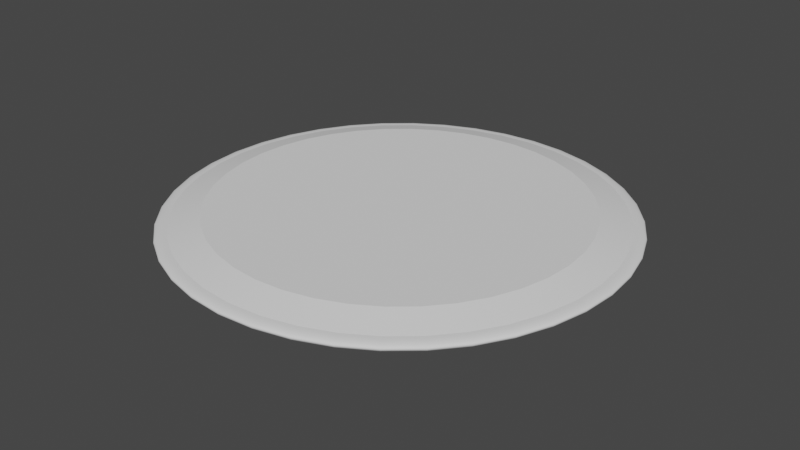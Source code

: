 # Source: startPlatform.blend  (saved by Blender 2.92.15; exported with 4.5.12 LTS)
import bpy
from mathutils import Matrix  # noqa: F401  (used for matrix-valued properties, if any)

bpy.ops.wm.read_factory_settings(use_empty=True)
scene = bpy.context.scene
scene.name = 'Scene'

# ---- collections
col_collection = bpy.data.collections.new('Collection'); scene.collection.children.link(col_collection)

# ---- node groups
ng_auto_smooth = bpy.data.node_groups.new('Auto Smooth', 'GeometryNodeTree')
_s = ng_auto_smooth.interface.new_socket(name='Geometry', in_out='OUTPUT', socket_type='NodeSocketGeometry')
_s = ng_auto_smooth.interface.new_socket(name='Geometry', in_out='INPUT', socket_type='NodeSocketGeometry')
_s = ng_auto_smooth.interface.new_socket(name='Angle', in_out='INPUT', socket_type='NodeSocketFloat')
_s.subtype = 'ANGLE'
_s.min_value = 0.0
_s.max_value = 3.142
ng_auto_smooth.is_modifier = True
_N = ng_auto_smooth.nodes; _L = ng_auto_smooth.links
n0 = _N.new('NodeGroupOutput'); n0.name = 'Group Output'; n0.location = (480, -100)
n1 = _N.new('NodeGroupInput'); n1.name = 'Group Input'; n1.location = (-420, -300)
n2 = _N.new('NodeGroupInput'); n2.name = 'Group Input.001'; n2.location = (-60, -100)
n3 = _N.new('GeometryNodeSetShadeSmooth'); n3.name = 'Set Shade Smooth'; n3.location = (120, -100)
n3.domain = 'EDGE'
n4 = _N.new('GeometryNodeSetShadeSmooth'); n4.name = 'Set Shade Smooth.001'; n4.location = (300, -100)
n5 = _N.new('GeometryNodeInputMeshEdgeAngle'); n5.name = 'Edge Angle'; n5.location = (-420, -220)
n6 = _N.new('GeometryNodeInputEdgeSmooth'); n6.name = 'Is Edge Smooth'; n6.location = (-60, -160)
n7 = _N.new('GeometryNodeInputShadeSmooth'); n7.name = 'Is Face Smooth'; n7.location = (-240, -340)
n8 = _N.new('FunctionNodeBooleanMath'); n8.name = 'Boolean Math'; n8.location = (-60, -220)
n9 = _N.new('FunctionNodeCompare'); n9.name = 'Compare'; n9.location = (-240, -180)
n9.operation = 'LESS_EQUAL'
_L.new(n5.outputs[0], n9.inputs[0])
_L.new(n4.outputs[0], n0.inputs[0])
_L.new(n1.outputs[1], n9.inputs[1])
_L.new(n9.outputs[0], n8.inputs[0])
_L.new(n7.outputs[0], n8.inputs[1])
_L.new(n2.outputs[0], n3.inputs[0])
_L.new(n6.outputs[0], n3.inputs[1])
_L.new(n3.outputs[0], n4.inputs[0])
_L.new(n8.outputs[0], n3.inputs[2])
n0.is_active_output = True

# ---- world
world_world = bpy.data.worlds.new('World'); scene.world = world_world
world_world.use_nodes = True; world_world.node_tree.nodes.clear()
_N = world_world.node_tree.nodes; _L = world_world.node_tree.links
n0 = _N.new('ShaderNodeOutputWorld'); n0.name = 'World Output'; n0.location = (300, 300)
n1 = _N.new('ShaderNodeBackground'); n1.name = 'Background'; n1.location = (10, 300)
n1.inputs[0].default_value = (0.05088, 0.05088, 0.05088, 1.0)
_L.new(n1.outputs[0], n0.inputs[0])
n0.is_active_output = True
world_world.color = (0.05088, 0.05088, 0.05088)
world_world.use_sun_shadow = False
world_world.sun_shadow_jitter_overblur = 0.0

# ---- meshes
me_cylinder = bpy.data.meshes.new('Cylinder')
me_cylinder.from_pydata([(-5.543e-08, 1.506, 0.65), (0.2355, 1.487, 0.65), (0.4652, 1.432, 0.65), (0.6835, 1.341, 0.65), (0.8849, 1.218, 0.65), (1.065, 1.065, 0.65), (1.218, 0.8849, 0.65), (1.341, 0.6835, 0.65), (1.432, 0.4652, 0.65), (1.487, 0.2355, 0.65), (1.506, -4.767e-07, 0.65), (1.487, -0.2355, 0.65), (1.432, -0.4652, 0.65), (1.341, -0.6835, 0.65), (1.218, -0.8849, 0.65), (1.065, -1.065, 0.65), (0.8849, -1.218, 0.65), (0.6835, -1.341, 0.65), (0.4652, -1.432, 0.65), (0.2355, -1.487, 0.65), (-1.264e-06, -1.506, 0.65), (-0.2355, -1.487, 0.65), (-0.4652, -1.432, 0.65), (-0.6835, -1.341, 0.65), (-0.8849, -1.218, 0.65), (-1.065, -1.065, 0.65), (-1.218, -0.8849, 0.65), (-1.341, -0.6835, 0.65), (-1.432, -0.4652, 0.65), (-1.487, -0.2355, 0.65), (-1.506, 1.94e-06, 0.65), (-1.487, 0.2355, 0.65), (-1.432, 0.4652, 0.65), (-1.341, 0.6835, 0.65), (-1.218, 0.8849, 0.65), (-1.065, 1.065, 0.65), (-0.8849, 1.218, 0.65), (-0.6835, 1.341, 0.65), (-0.4652, 1.432, 0.65), (-0.2355, 1.487, 0.65), (-4.875e-07, 0.7764, 0.3526), (-0.1215, 0.7669, 0.3526), (-0.2399, 0.7384, 0.3526), (-0.3525, 0.6918, 0.3526), (-0.4564, 0.6281, 0.3526), (-0.549, 0.549, 0.3526), (-0.6281, 0.4564, 0.3526), (-0.6918, 0.3525, 0.3526), (-0.7384, 0.2399, 0.3526), (-0.7669, 0.1215, 0.3526), (-0.7764, 1.096e-06, 0.3526), (-0.7669, -0.1215, 0.3526), (-0.7384, -0.2399, 0.3526), (-0.6918, -0.3525, 0.3526), (-0.6281, -0.4564, 0.3526), (-0.549, -0.549, 0.3526), (-0.4564, -0.6281, 0.3526), (-0.3525, -0.6918, 0.3526), (-0.2399, -0.7384, 0.3526), (-0.1215, -0.7669, 0.3526), (-4.937e-07, -0.7764, 0.3526), (0.1215, -0.7669, 0.3526), (0.2399, -0.7384, 0.3526), (0.3525, -0.6918, 0.3526), (0.4564, -0.6281, 0.3526), (0.549, -0.549, 0.3526), (0.6281, -0.4564, 0.3526), (0.6918, -0.3525, 0.3526), (0.7384, -0.2399, 0.3526), (0.7669, -0.1215, 0.3526), (0.7764, -2.321e-07, 0.3526), (0.7669, 0.1215, 0.3526), (0.7384, 0.2399, 0.3526), (0.6918, 0.3525, 0.3526), (0.6281, 0.4564, 0.3526), (0.549, 0.549, 0.3526), (0.4564, 0.6281, 0.3526), (0.3525, 0.6918, 0.3526), (0.2399, 0.7384, 0.3526), (0.1215, 0.7669, 0.3526), (-0.5589, 1.72, 1.215), (-0.8212, 1.612, 1.215), (-1.063, 1.463, 1.215), (-1.279, 1.279, 1.215), (-1.463, 1.063, 1.215), (-1.72, 0.5589, 1.215), (-1.809, 2.267e-06, 1.215), (-1.787, -0.283, 1.215), (-1.279, -1.279, 1.215), (-0.8212, -1.612, 1.215), (0.283, -1.787, 1.215), (1.063, -1.463, 1.215), (1.463, -1.063, 1.215), (1.612, -0.8212, 1.215), (1.72, -0.5589, 1.215), (1.809, -6.579e-07, 1.215), (1.612, 0.8212, 1.215), (1.463, 1.063, 1.215), (1.279, 1.279, 1.215), (1.063, 1.463, 1.215), (0.8212, 1.612, 1.215), (-7.081e-08, 1.809, 1.215), (-6.257e-08, 1.552, 1.429), (-0.2428, 1.533, 1.429), (-0.4797, 1.476, 1.429), (-0.7047, 1.383, 1.429), (-0.9124, 1.256, 1.429), (-1.098, 1.098, 1.429), (-1.256, 0.9124, 1.429), (-1.383, 0.7047, 1.429), (-1.476, 0.4797, 1.429), (-1.533, 0.2428, 1.429), (-1.552, 1.985e-06, 1.429), (-1.533, -0.2428, 1.429), (-1.476, -0.4797, 1.429), (-1.383, -0.7047, 1.429), (-1.256, -0.9124, 1.429), (-1.098, -1.098, 1.429), (-0.9124, -1.256, 1.429), (-0.7047, -1.383, 1.429), (-0.4797, -1.476, 1.429), (-0.2428, -1.533, 1.429), (-1.266e-06, -1.552, 1.429), (0.2428, -1.533, 1.429), (0.4797, -1.476, 1.429), (0.7047, -1.383, 1.429), (0.9124, -1.256, 1.429), (1.098, -1.098, 1.429), (1.256, -0.9124, 1.429), (1.383, -0.7047, 1.429), (1.476, -0.4797, 1.429), (1.533, -0.2428, 1.429), (1.552, -5.254e-07, 1.429), (1.533, 0.2428, 1.429), (1.476, 0.4797, 1.429), (1.383, 0.7047, 1.429), (1.256, 0.9124, 1.429), (1.098, 1.098, 1.429), (0.9124, 1.256, 1.429), (0.7047, 1.383, 1.429), (0.4797, 1.476, 1.429), (0.2428, 1.533, 1.429), (-6.147e-08, 1.84, 1.21), (-5.309e-08, 1.869, 1.196), (-4.645e-08, 1.891, 1.173), (-4.214e-08, 1.906, 1.145), (-0.2989, 1.887, 1.113), (-0.283, 1.787, 1.215), (-0.2981, 1.882, 1.145), (-0.2959, 1.868, 1.173), (-0.2923, 1.846, 1.196), (-0.2879, 1.818, 1.21), (-0.5905, 1.817, 1.113), (-0.589, 1.813, 1.145), (-0.5845, 1.799, 1.173), (-0.5775, 1.777, 1.196), (-0.5687, 1.75, 1.21), (-0.8675, 1.703, 1.113), (-0.8653, 1.698, 1.145), (-0.8587, 1.685, 1.173), (-0.8484, 1.665, 1.196), (-0.8355, 1.64, 1.21), (-1.12, 1.542, 1.145), (-1.112, 1.53, 1.173), (-1.098, 1.512, 1.196), (-1.082, 1.489, 1.21), (-1.351, 1.351, 1.113), (-1.348, 1.348, 1.145), (-1.337, 1.337, 1.173), (-1.321, 1.321, 1.196), (-1.301, 1.301, 1.21), (-1.546, 1.123, 1.113), (-1.542, 1.12, 1.145), (-1.53, 1.112, 1.173), (-1.512, 1.098, 1.196), (-1.489, 1.082, 1.21), (-1.612, 0.8212, 1.215), (-1.698, 0.8653, 1.145), (-1.685, 0.8587, 1.173), (-1.665, 0.8484, 1.196), (-1.64, 0.8355, 1.21), (-1.813, 0.589, 1.145), (-1.799, 0.5845, 1.173), (-1.777, 0.5775, 1.196), (-1.75, 0.5687, 1.21), (-1.787, 0.283, 1.215), (-1.882, 0.2982, 1.145), (-1.868, 0.2959, 1.173), (-1.846, 0.2924, 1.196), (-1.818, 0.2879, 1.21), (-1.906, 2.383e-06, 1.145), (-1.891, 2.366e-06, 1.173), (-1.869, 2.339e-06, 1.196), (-1.84, 2.305e-06, 1.21), (-1.882, -0.2982, 1.145), (-1.868, -0.2959, 1.173), (-1.846, -0.2923, 1.196), (-1.818, -0.2879, 1.21), (-1.72, -0.5589, 1.215), (-1.813, -0.589, 1.145), (-1.799, -0.5845, 1.173), (-1.777, -0.5775, 1.196), (-1.75, -0.5687, 1.21), (-1.703, -0.8675, 1.113), (-1.612, -0.8212, 1.215), (-1.698, -0.8653, 1.145), (-1.685, -0.8587, 1.173), (-1.665, -0.8484, 1.196), (-1.64, -0.8355, 1.21), (-1.546, -1.123, 1.113), (-1.463, -1.063, 1.215), (-1.542, -1.12, 1.145), (-1.53, -1.112, 1.173), (-1.512, -1.098, 1.196), (-1.489, -1.082, 1.21), (-1.351, -1.351, 1.113), (-1.348, -1.348, 1.145), (-1.337, -1.337, 1.173), (-1.321, -1.321, 1.196), (-1.301, -1.301, 1.21), (-1.123, -1.546, 1.113), (-1.063, -1.463, 1.215), (-1.12, -1.542, 1.145), (-1.112, -1.53, 1.173), (-1.098, -1.512, 1.196), (-1.082, -1.489, 1.21), (-0.8675, -1.703, 1.113), (-0.8653, -1.698, 1.145), (-0.8587, -1.685, 1.173), (-0.8484, -1.665, 1.196), (-0.8355, -1.64, 1.21), (-0.5589, -1.72, 1.215), (-0.589, -1.813, 1.145), (-0.5845, -1.799, 1.173), (-0.5775, -1.777, 1.196), (-0.5687, -1.75, 1.21), (-0.2989, -1.887, 1.113), (-0.283, -1.787, 1.215), (-0.2982, -1.882, 1.145), (-0.2959, -1.868, 1.173), (-0.2923, -1.846, 1.196), (-0.2879, -1.818, 1.21), (-1.473e-06, -1.809, 1.215), (-1.57e-06, -1.906, 1.145), (-1.555e-06, -1.891, 1.173), (-1.533e-06, -1.869, 1.196), (-1.504e-06, -1.84, 1.21), (0.2982, -1.882, 1.145), (0.2959, -1.868, 1.173), (0.2923, -1.846, 1.196), (0.2879, -1.818, 1.21), (0.5905, -1.817, 1.113), (0.5589, -1.72, 1.215), (0.589, -1.813, 1.145), (0.5845, -1.799, 1.173), (0.5775, -1.777, 1.196), (0.5687, -1.75, 1.21), (0.8212, -1.612, 1.215), (0.8653, -1.698, 1.145), (0.8587, -1.685, 1.173), (0.8484, -1.665, 1.196), (0.8355, -1.64, 1.21), (1.123, -1.546, 1.113), (1.12, -1.542, 1.145), (1.112, -1.53, 1.173), (1.098, -1.512, 1.196), (1.082, -1.489, 1.21), (1.279, -1.279, 1.215), (1.348, -1.348, 1.145), (1.337, -1.337, 1.173), (1.321, -1.321, 1.196), (1.301, -1.301, 1.21), (1.542, -1.12, 1.145), (1.53, -1.112, 1.173), (1.512, -1.098, 1.196), (1.489, -1.082, 1.21), (1.698, -0.8653, 1.145), (1.685, -0.8587, 1.173), (1.665, -0.8484, 1.196), (1.64, -0.8355, 1.21), (1.817, -0.5905, 1.113), (1.813, -0.589, 1.145), (1.799, -0.5845, 1.173), (1.777, -0.5775, 1.196), (1.75, -0.5687, 1.21), (1.887, -0.2989, 1.113), (1.787, -0.283, 1.215), (1.882, -0.2982, 1.145), (1.868, -0.2959, 1.173), (1.846, -0.2923, 1.196), (1.818, -0.2879, 1.21), (1.911, -6.785e-07, 1.113), (1.906, -6.774e-07, 1.145), (1.891, -6.745e-07, 1.173), (1.869, -6.7e-07, 1.196), (1.84, -6.643e-07, 1.21), (1.787, 0.283, 1.215), (1.882, 0.2982, 1.145), (1.868, 0.2959, 1.173), (1.846, 0.2923, 1.196), (1.818, 0.2879, 1.21), (1.72, 0.5589, 1.215), (1.813, 0.589, 1.145), (1.799, 0.5845, 1.173), (1.777, 0.5775, 1.196), (1.75, 0.5687, 1.21), (1.703, 0.8675, 1.113), (1.698, 0.8653, 1.145), (1.685, 0.8587, 1.173), (1.665, 0.8484, 1.196), (1.64, 0.8355, 1.21), (1.542, 1.12, 1.145), (1.53, 1.112, 1.173), (1.512, 1.098, 1.196), (1.489, 1.082, 1.21), (1.348, 1.348, 1.145), (1.337, 1.337, 1.173), (1.321, 1.321, 1.196), (1.301, 1.301, 1.21), (1.123, 1.546, 1.113), (1.12, 1.542, 1.145), (1.112, 1.53, 1.173), (1.098, 1.512, 1.196), (1.082, 1.489, 1.21), (0.8675, 1.703, 1.113), (0.8653, 1.698, 1.145), (0.8587, 1.685, 1.173), (0.8484, 1.665, 1.196), (0.8355, 1.64, 1.21), (0.5589, 1.72, 1.215), (0.589, 1.813, 1.145), (0.5845, 1.799, 1.173), (0.5775, 1.777, 1.196), (0.5687, 1.75, 1.21), (0.2989, 1.887, 1.113), (0.283, 1.787, 1.215), (0.2982, 1.882, 1.145), (0.2959, 1.868, 1.173), (0.2923, 1.846, 1.196), (0.2879, 1.818, 1.21), (-4.37e-08, 1.825, 0.9259), (-4.061e-08, 1.911, 1.113), (-4.275e-08, 1.852, 0.9543), (-4.185e-08, 1.876, 0.9911), (-4.121e-08, 1.895, 1.033), (-4.075e-08, 1.907, 1.075), (0.2855, 1.803, 0.9259), (0.2983, 1.883, 1.075), (0.2964, 1.871, 1.033), (0.2934, 1.852, 0.9911), (0.2897, 1.829, 0.9543), (0.5905, 1.817, 1.113), (0.564, 1.736, 0.9259), (0.5892, 1.813, 1.075), (0.5854, 1.802, 1.033), (0.5796, 1.784, 0.9911), (0.5722, 1.761, 0.9543), (0.8286, 1.626, 0.9259), (0.8656, 1.699, 1.075), (0.8601, 1.688, 1.033), (0.8515, 1.671, 0.9911), (0.8406, 1.65, 0.9543), (1.073, 1.477, 0.9259), (1.121, 1.543, 1.075), (1.114, 1.533, 1.033), (1.102, 1.517, 0.9911), (1.088, 1.498, 0.9543), (1.351, 1.351, 1.113), (1.291, 1.291, 0.9259), (1.348, 1.348, 1.075), (1.34, 1.34, 1.033), (1.326, 1.326, 0.9911), (1.309, 1.309, 0.9543), (1.546, 1.123, 1.113), (1.477, 1.073, 0.9259), (1.543, 1.121, 1.075), (1.533, 1.114, 1.033), (1.517, 1.102, 0.9911), (1.498, 1.088, 0.9543), (1.626, 0.8286, 0.9259), (1.699, 0.8656, 1.075), (1.688, 0.8601, 1.033), (1.671, 0.8515, 0.9911), (1.65, 0.8406, 0.9543), (1.817, 0.5905, 1.113), (1.736, 0.564, 0.9259), (1.813, 0.5892, 1.075), (1.802, 0.5854, 1.033), (1.784, 0.5796, 0.9911), (1.761, 0.5722, 0.9543), (1.887, 0.2989, 1.113), (1.803, 0.2855, 0.9259), (1.883, 0.2983, 1.075), (1.871, 0.2964, 1.033), (1.852, 0.2934, 0.9911), (1.829, 0.2897, 0.9543), (1.825, -6.358e-07, 0.9259), (1.907, -6.764e-07, 1.075), (1.895, -6.704e-07, 1.033), (1.876, -6.609e-07, 0.9911), (1.852, -6.49e-07, 0.9543), (1.803, -0.2855, 0.9259), (1.883, -0.2983, 1.075), (1.871, -0.2964, 1.033), (1.852, -0.2934, 0.9911), (1.829, -0.2897, 0.9543), (1.736, -0.564, 0.9259), (1.813, -0.5892, 1.075), (1.802, -0.5854, 1.033), (1.784, -0.5796, 0.9911), (1.761, -0.5722, 0.9543), (1.703, -0.8675, 1.113), (1.626, -0.8286, 0.9259), (1.699, -0.8656, 1.075), (1.688, -0.8601, 1.033), (1.671, -0.8515, 0.9911), (1.65, -0.8406, 0.9543), (1.546, -1.123, 1.113), (1.477, -1.073, 0.9259), (1.543, -1.121, 1.075), (1.533, -1.114, 1.033), (1.517, -1.102, 0.9911), (1.498, -1.088, 0.9543), (1.351, -1.351, 1.113), (1.291, -1.291, 0.9259), (1.348, -1.348, 1.075), (1.34, -1.34, 1.033), (1.326, -1.326, 0.9911), (1.309, -1.309, 0.9543), (1.073, -1.477, 0.9259), (1.121, -1.543, 1.075), (1.114, -1.533, 1.033), (1.102, -1.517, 0.9911), (1.088, -1.498, 0.9543), (0.8675, -1.703, 1.113), (0.8286, -1.626, 0.9259), (0.8656, -1.699, 1.075), (0.8601, -1.688, 1.033), (0.8515, -1.671, 0.9911), (0.8406, -1.65, 0.9543), (0.564, -1.736, 0.9259), (0.5892, -1.813, 1.075), (0.5854, -1.802, 1.033), (0.5796, -1.784, 0.9911), (0.5722, -1.761, 0.9543), (0.2989, -1.887, 1.113), (0.2855, -1.803, 0.9259), (0.2983, -1.883, 1.075), (0.2964, -1.871, 1.033), (0.2934, -1.852, 0.9911), (0.2897, -1.829, 0.9543), (-1.574e-06, -1.911, 1.113), (-1.509e-06, -1.825, 0.9259), (-1.571e-06, -1.907, 1.075), (-1.562e-06, -1.895, 1.033), (-1.547e-06, -1.876, 0.9911), (-1.529e-06, -1.852, 0.9543), (-0.2855, -1.803, 0.9259), (-0.2983, -1.883, 1.075), (-0.2964, -1.871, 1.033), (-0.2934, -1.852, 0.9911), (-0.2897, -1.829, 0.9543), (-0.5905, -1.817, 1.113), (-0.564, -1.736, 0.9259), (-0.5892, -1.813, 1.075), (-0.5854, -1.802, 1.033), (-0.5796, -1.784, 0.9911), (-0.5722, -1.761, 0.9543), (-0.8286, -1.626, 0.9259), (-0.8656, -1.699, 1.075), (-0.8601, -1.688, 1.033), (-0.8515, -1.671, 0.9911), (-0.8406, -1.65, 0.9543), (-1.073, -1.477, 0.9259), (-1.121, -1.543, 1.075), (-1.114, -1.533, 1.033), (-1.102, -1.517, 0.9911), (-1.088, -1.498, 0.9543), (-1.291, -1.291, 0.9259), (-1.348, -1.348, 1.075), (-1.34, -1.34, 1.033), (-1.326, -1.326, 0.9911), (-1.309, -1.309, 0.9543), (-1.477, -1.073, 0.9259), (-1.543, -1.121, 1.075), (-1.533, -1.114, 1.033), (-1.517, -1.102, 0.9911), (-1.498, -1.088, 0.9543), (-1.626, -0.8286, 0.9259), (-1.699, -0.8656, 1.075), (-1.688, -0.8601, 1.033), (-1.671, -0.8515, 0.9911), (-1.65, -0.8406, 0.9543), (-1.817, -0.5905, 1.113), (-1.736, -0.564, 0.9259), (-1.813, -0.5892, 1.075), (-1.802, -0.5854, 1.033), (-1.784, -0.5796, 0.9911), (-1.761, -0.5722, 0.9543), (-1.887, -0.2989, 1.113), (-1.803, -0.2855, 0.9259), (-1.883, -0.2983, 1.075), (-1.871, -0.2964, 1.033), (-1.852, -0.2934, 0.9911), (-1.829, -0.2897, 0.9543), (-1.911, 2.389e-06, 1.113), (-1.825, 2.294e-06, 0.9259), (-1.907, 2.385e-06, 1.075), (-1.895, 2.371e-06, 1.033), (-1.876, 2.35e-06, 0.9911), (-1.852, 2.323e-06, 0.9543), (-1.887, 0.2989, 1.113), (-1.803, 0.2855, 0.9259), (-1.883, 0.2983, 1.075), (-1.871, 0.2964, 1.033), (-1.852, 0.2934, 0.9911), (-1.829, 0.2897, 0.9543), (-1.817, 0.5905, 1.113), (-1.736, 0.564, 0.9259), (-1.813, 0.5892, 1.075), (-1.802, 0.5854, 1.033), (-1.784, 0.5796, 0.9911), (-1.761, 0.5722, 0.9543), (-1.703, 0.8675, 1.113), (-1.626, 0.8286, 0.9259), (-1.699, 0.8656, 1.075), (-1.688, 0.8601, 1.033), (-1.671, 0.8515, 0.9911), (-1.65, 0.8406, 0.9543), (-1.477, 1.073, 0.9259), (-1.543, 1.121, 1.075), (-1.533, 1.114, 1.033), (-1.517, 1.102, 0.9911), (-1.498, 1.088, 0.9543), (-1.291, 1.291, 0.9259), (-1.348, 1.348, 1.075), (-1.34, 1.34, 1.033), (-1.326, 1.326, 0.9911), (-1.309, 1.309, 0.9543), (-1.123, 1.546, 1.113), (-1.073, 1.477, 0.9259), (-1.121, 1.543, 1.075), (-1.114, 1.533, 1.033), (-1.102, 1.517, 0.9911), (-1.088, 1.498, 0.9543), (-0.8286, 1.626, 0.9259), (-0.8656, 1.699, 1.075), (-0.8601, 1.688, 1.033), (-0.8515, 1.671, 0.9911), (-0.8406, 1.65, 0.9543), (-0.564, 1.736, 0.9259), (-0.5892, 1.813, 1.075), (-0.5854, 1.802, 1.033), (-0.5796, 1.784, 0.9911), (-0.5722, 1.761, 0.9543), (-0.2855, 1.803, 0.9259), (-0.2983, 1.883, 1.075), (-0.2964, 1.871, 1.033), (-0.2934, 1.852, 0.9911), (-0.2897, 1.829, 0.9543), (-0.06211, 0.3922, 0.2298), (-2.706e-07, 0.397, 0.2298), (-0.1227, 0.3776, 0.2298), (-0.1803, 0.3538, 0.2298), (-0.2334, 0.3212, 0.2298), (-0.2808, 0.2808, 0.2298), (-0.3212, 0.2334, 0.2298), (-0.3538, 0.1803, 0.2298), (-0.3776, 0.1227, 0.2298), (-0.3922, 0.06211, 0.2298), (-0.397, 6.402e-07, 0.2298), (-0.3922, -0.06211, 0.2298), (-0.3776, -0.1227, 0.2298), (-0.3538, -0.1803, 0.2298), (-0.3212, -0.2334, 0.2298), (-0.2808, -0.2808, 0.2298), (-0.2334, -0.3212, 0.2298), (-0.1803, -0.3538, 0.2298), (-0.1227, -0.3776, 0.2298), (-0.06211, -0.3922, 0.2298), (-2.738e-07, -0.397, 0.2298), (0.06211, -0.3922, 0.2298), (0.1227, -0.3776, 0.2298), (0.1803, -0.3538, 0.2298), (0.2334, -0.3212, 0.2298), (0.2808, -0.2808, 0.2298), (0.3212, -0.2334, 0.2298), (0.3538, -0.1803, 0.2298), (0.3776, -0.1227, 0.2298), (0.3922, -0.06211, 0.2298), (0.397, -3.919e-08, 0.2298), (0.3922, 0.06211, 0.2298), (0.3776, 0.1227, 0.2298), (0.3538, 0.1803, 0.2298), (0.3212, 0.2334, 0.2298), (0.2808, 0.2808, 0.2298), (0.2334, 0.3212, 0.2298), (0.1803, 0.3538, 0.2298), (0.1227, 0.3776, 0.2298), (0.06211, 0.3922, 0.2298)], [], [(39, 555, 340, 0), (32, 33, 47, 48), (6, 7, 73, 74), (33, 34, 46, 47), (7, 8, 72, 73), (34, 35, 45, 46), (8, 9, 71, 72), (35, 36, 44, 45), (9, 10, 70, 71), (36, 37, 43, 44), (10, 11, 69, 70), (37, 38, 42, 43), (11, 12, 68, 69), (38, 39, 41, 42), (12, 13, 67, 68), (39, 0, 40, 41), (13, 14, 66, 67), (14, 15, 65, 66), (15, 16, 64, 65), (16, 17, 63, 64), (17, 18, 62, 63), (18, 19, 61, 62), (5, 6, 74, 75), (31, 32, 48, 49), (4, 5, 75, 76), (30, 31, 49, 50), (3, 4, 76, 77), (29, 30, 50, 51), (2, 3, 77, 78), (28, 29, 51, 52), (1, 2, 78, 79), (27, 28, 52, 53), (0, 1, 79, 40), (26, 27, 53, 54), (25, 26, 54, 55), (24, 25, 55, 56), (23, 24, 56, 57), (22, 23, 57, 58), (21, 22, 58, 59), (20, 21, 59, 60), (88, 221, 118, 117), (19, 20, 60, 61), (45, 44, 564, 565), (38, 550, 555, 39), (37, 545, 550, 38), (36, 540, 545, 37), (35, 534, 540, 36), (34, 529, 534, 35), (33, 524, 529, 34), (32, 518, 524, 33), (31, 512, 518, 32), (30, 506, 512, 31), (29, 500, 506, 30), (28, 494, 500, 29), (27, 488, 494, 28), (26, 483, 488, 27), (25, 478, 483, 26), (24, 473, 478, 25), (23, 468, 473, 24), (22, 463, 468, 23), (21, 457, 463, 22), (20, 452, 457, 21), (19, 446, 452, 20), (18, 440, 446, 19), (17, 435, 440, 18), (16, 429, 435, 17), (15, 424, 429, 16), (14, 418, 424, 15), (13, 412, 418, 14), (12, 406, 412, 13), (11, 401, 406, 12), (10, 396, 401, 11), (9, 391, 396, 10), (8, 385, 391, 9), (7, 379, 385, 8), (6, 374, 379, 7), (5, 368, 374, 6), (4, 362, 368, 5), (3, 357, 362, 4), (2, 352, 357, 3), (1, 346, 352, 2), (141, 102, 103, 104, 105, 106, 107, 108, 109, 110, 111, 112, 113, 114, 115, 116, 117, 118, 119, 120, 121, 122, 123, 124, 125, 126, 127, 128, 129, 130, 131, 132, 133, 134, 135, 136, 137, 138, 139, 140), (80, 81, 105, 104), (286, 95, 132, 131), (221, 89, 119, 118), (81, 82, 106, 105), (95, 296, 133, 132), (89, 231, 120, 119), (82, 83, 107, 106), (296, 301, 134, 133), (231, 237, 121, 120), (83, 84, 108, 107), (301, 96, 135, 134), (237, 242, 122, 121), (84, 176, 109, 108), (96, 97, 136, 135), (242, 90, 123, 122), (176, 85, 110, 109), (97, 98, 137, 136), (90, 252, 124, 123), (85, 185, 111, 110), (98, 99, 138, 137), (252, 257, 125, 124), (185, 86, 112, 111), (99, 100, 139, 138), (257, 91, 126, 125), (86, 87, 113, 112), (100, 329, 140, 139), (91, 267, 127, 126), (87, 198, 114, 113), (329, 335, 141, 140), (267, 92, 128, 127), (198, 204, 115, 114), (335, 101, 102, 141), (92, 93, 129, 128), (204, 210, 116, 115), (101, 147, 103, 102), (93, 94, 130, 129), (210, 88, 117, 116), (147, 80, 104, 103), (94, 286, 131, 130), (341, 146, 148, 145), (145, 148, 149, 144), (144, 149, 150, 143), (143, 150, 151, 142), (142, 151, 147, 101), (146, 152, 153, 148), (148, 153, 154, 149), (149, 154, 155, 150), (150, 155, 156, 151), (151, 156, 80, 147), (152, 157, 158, 153), (153, 158, 159, 154), (154, 159, 160, 155), (155, 160, 161, 156), (156, 161, 81, 80), (157, 539, 162, 158), (158, 162, 163, 159), (159, 163, 164, 160), (160, 164, 165, 161), (161, 165, 82, 81), (539, 166, 167, 162), (162, 167, 168, 163), (163, 168, 169, 164), (164, 169, 170, 165), (165, 170, 83, 82), (166, 171, 172, 167), (167, 172, 173, 168), (168, 173, 174, 169), (169, 174, 175, 170), (170, 175, 84, 83), (171, 523, 177, 172), (172, 177, 178, 173), (173, 178, 179, 174), (174, 179, 180, 175), (175, 180, 176, 84), (523, 517, 181, 177), (177, 181, 182, 178), (178, 182, 183, 179), (179, 183, 184, 180), (180, 184, 85, 176), (517, 511, 186, 181), (181, 186, 187, 182), (182, 187, 188, 183), (183, 188, 189, 184), (184, 189, 185, 85), (511, 505, 190, 186), (186, 190, 191, 187), (187, 191, 192, 188), (188, 192, 193, 189), (189, 193, 86, 185), (505, 499, 194, 190), (190, 194, 195, 191), (191, 195, 196, 192), (192, 196, 197, 193), (193, 197, 87, 86), (499, 493, 199, 194), (194, 199, 200, 195), (195, 200, 201, 196), (196, 201, 202, 197), (197, 202, 198, 87), (493, 203, 205, 199), (199, 205, 206, 200), (200, 206, 207, 201), (201, 207, 208, 202), (202, 208, 204, 198), (203, 209, 211, 205), (205, 211, 212, 206), (206, 212, 213, 207), (207, 213, 214, 208), (208, 214, 210, 204), (209, 215, 216, 211), (211, 216, 217, 212), (212, 217, 218, 213), (213, 218, 219, 214), (214, 219, 88, 210), (215, 220, 222, 216), (216, 222, 223, 217), (217, 223, 224, 218), (218, 224, 225, 219), (219, 225, 221, 88), (220, 226, 227, 222), (222, 227, 228, 223), (223, 228, 229, 224), (224, 229, 230, 225), (225, 230, 89, 221), (226, 462, 232, 227), (227, 232, 233, 228), (228, 233, 234, 229), (229, 234, 235, 230), (230, 235, 231, 89), (462, 236, 238, 232), (232, 238, 239, 233), (233, 239, 240, 234), (234, 240, 241, 235), (235, 241, 237, 231), (236, 451, 243, 238), (238, 243, 244, 239), (239, 244, 245, 240), (240, 245, 246, 241), (241, 246, 242, 237), (451, 445, 247, 243), (243, 247, 248, 244), (244, 248, 249, 245), (245, 249, 250, 246), (246, 250, 90, 242), (445, 251, 253, 247), (247, 253, 254, 248), (248, 254, 255, 249), (249, 255, 256, 250), (250, 256, 252, 90), (251, 434, 258, 253), (253, 258, 259, 254), (254, 259, 260, 255), (255, 260, 261, 256), (256, 261, 257, 252), (434, 262, 263, 258), (258, 263, 264, 259), (259, 264, 265, 260), (260, 265, 266, 261), (261, 266, 91, 257), (262, 423, 268, 263), (263, 268, 269, 264), (264, 269, 270, 265), (265, 270, 271, 266), (266, 271, 267, 91), (423, 417, 272, 268), (268, 272, 273, 269), (269, 273, 274, 270), (270, 274, 275, 271), (271, 275, 92, 267), (417, 411, 276, 272), (272, 276, 277, 273), (273, 277, 278, 274), (274, 278, 279, 275), (275, 279, 93, 92), (411, 280, 281, 276), (276, 281, 282, 277), (277, 282, 283, 278), (278, 283, 284, 279), (279, 284, 94, 93), (280, 285, 287, 281), (281, 287, 288, 282), (282, 288, 289, 283), (283, 289, 290, 284), (284, 290, 286, 94), (285, 291, 292, 287), (287, 292, 293, 288), (288, 293, 294, 289), (289, 294, 295, 290), (290, 295, 95, 286), (291, 390, 297, 292), (292, 297, 298, 293), (293, 298, 299, 294), (294, 299, 300, 295), (295, 300, 296, 95), (390, 384, 302, 297), (297, 302, 303, 298), (298, 303, 304, 299), (299, 304, 305, 300), (300, 305, 301, 296), (384, 306, 307, 302), (302, 307, 308, 303), (303, 308, 309, 304), (304, 309, 310, 305), (305, 310, 96, 301), (306, 373, 311, 307), (307, 311, 312, 308), (308, 312, 313, 309), (309, 313, 314, 310), (310, 314, 97, 96), (373, 367, 315, 311), (311, 315, 316, 312), (312, 316, 317, 313), (313, 317, 318, 314), (314, 318, 98, 97), (367, 319, 320, 315), (315, 320, 321, 316), (316, 321, 322, 317), (317, 322, 323, 318), (318, 323, 99, 98), (319, 324, 325, 320), (320, 325, 326, 321), (321, 326, 327, 322), (322, 327, 328, 323), (323, 328, 100, 99), (324, 351, 330, 325), (325, 330, 331, 326), (326, 331, 332, 327), (327, 332, 333, 328), (328, 333, 329, 100), (351, 334, 336, 330), (330, 336, 337, 331), (331, 337, 338, 332), (332, 338, 339, 333), (333, 339, 335, 329), (334, 341, 145, 336), (336, 145, 144, 337), (337, 144, 143, 338), (338, 143, 142, 339), (339, 142, 101, 335), (0, 340, 346, 1), (346, 340, 342, 350), (350, 342, 343, 349), (349, 343, 344, 348), (348, 344, 345, 347), (347, 345, 341, 334), (352, 346, 350, 356), (356, 350, 349, 355), (355, 349, 348, 354), (354, 348, 347, 353), (353, 347, 334, 351), (357, 352, 356, 361), (361, 356, 355, 360), (360, 355, 354, 359), (359, 354, 353, 358), (358, 353, 351, 324), (362, 357, 361, 366), (366, 361, 360, 365), (365, 360, 359, 364), (364, 359, 358, 363), (363, 358, 324, 319), (368, 362, 366, 372), (372, 366, 365, 371), (371, 365, 364, 370), (370, 364, 363, 369), (369, 363, 319, 367), (374, 368, 372, 378), (378, 372, 371, 377), (377, 371, 370, 376), (376, 370, 369, 375), (375, 369, 367, 373), (379, 374, 378, 383), (383, 378, 377, 382), (382, 377, 376, 381), (381, 376, 375, 380), (380, 375, 373, 306), (385, 379, 383, 389), (389, 383, 382, 388), (388, 382, 381, 387), (387, 381, 380, 386), (386, 380, 306, 384), (391, 385, 389, 395), (395, 389, 388, 394), (394, 388, 387, 393), (393, 387, 386, 392), (392, 386, 384, 390), (396, 391, 395, 400), (400, 395, 394, 399), (399, 394, 393, 398), (398, 393, 392, 397), (397, 392, 390, 291), (401, 396, 400, 405), (405, 400, 399, 404), (404, 399, 398, 403), (403, 398, 397, 402), (402, 397, 291, 285), (406, 401, 405, 410), (410, 405, 404, 409), (409, 404, 403, 408), (408, 403, 402, 407), (407, 402, 285, 280), (412, 406, 410, 416), (416, 410, 409, 415), (415, 409, 408, 414), (414, 408, 407, 413), (413, 407, 280, 411), (418, 412, 416, 422), (422, 416, 415, 421), (421, 415, 414, 420), (420, 414, 413, 419), (419, 413, 411, 417), (424, 418, 422, 428), (428, 422, 421, 427), (427, 421, 420, 426), (426, 420, 419, 425), (425, 419, 417, 423), (429, 424, 428, 433), (433, 428, 427, 432), (432, 427, 426, 431), (431, 426, 425, 430), (430, 425, 423, 262), (435, 429, 433, 439), (439, 433, 432, 438), (438, 432, 431, 437), (437, 431, 430, 436), (436, 430, 262, 434), (440, 435, 439, 444), (444, 439, 438, 443), (443, 438, 437, 442), (442, 437, 436, 441), (441, 436, 434, 251), (446, 440, 444, 450), (450, 444, 443, 449), (449, 443, 442, 448), (448, 442, 441, 447), (447, 441, 251, 445), (452, 446, 450, 456), (456, 450, 449, 455), (455, 449, 448, 454), (454, 448, 447, 453), (453, 447, 445, 451), (457, 452, 456, 461), (461, 456, 455, 460), (460, 455, 454, 459), (459, 454, 453, 458), (458, 453, 451, 236), (463, 457, 461, 467), (467, 461, 460, 466), (466, 460, 459, 465), (465, 459, 458, 464), (464, 458, 236, 462), (468, 463, 467, 472), (472, 467, 466, 471), (471, 466, 465, 470), (470, 465, 464, 469), (469, 464, 462, 226), (473, 468, 472, 477), (477, 472, 471, 476), (476, 471, 470, 475), (475, 470, 469, 474), (474, 469, 226, 220), (478, 473, 477, 482), (482, 477, 476, 481), (481, 476, 475, 480), (480, 475, 474, 479), (479, 474, 220, 215), (483, 478, 482, 487), (487, 482, 481, 486), (486, 481, 480, 485), (485, 480, 479, 484), (484, 479, 215, 209), (488, 483, 487, 492), (492, 487, 486, 491), (491, 486, 485, 490), (490, 485, 484, 489), (489, 484, 209, 203), (494, 488, 492, 498), (498, 492, 491, 497), (497, 491, 490, 496), (496, 490, 489, 495), (495, 489, 203, 493), (500, 494, 498, 504), (504, 498, 497, 503), (503, 497, 496, 502), (502, 496, 495, 501), (501, 495, 493, 499), (506, 500, 504, 510), (510, 504, 503, 509), (509, 503, 502, 508), (508, 502, 501, 507), (507, 501, 499, 505), (512, 506, 510, 516), (516, 510, 509, 515), (515, 509, 508, 514), (514, 508, 507, 513), (513, 507, 505, 511), (518, 512, 516, 522), (522, 516, 515, 521), (521, 515, 514, 520), (520, 514, 513, 519), (519, 513, 511, 517), (524, 518, 522, 528), (528, 522, 521, 527), (527, 521, 520, 526), (526, 520, 519, 525), (525, 519, 517, 523), (529, 524, 528, 533), (533, 528, 527, 532), (532, 527, 526, 531), (531, 526, 525, 530), (530, 525, 523, 171), (534, 529, 533, 538), (538, 533, 532, 537), (537, 532, 531, 536), (536, 531, 530, 535), (535, 530, 171, 166), (540, 534, 538, 544), (544, 538, 537, 543), (543, 537, 536, 542), (542, 536, 535, 541), (541, 535, 166, 539), (545, 540, 544, 549), (549, 544, 543, 548), (548, 543, 542, 547), (547, 542, 541, 546), (546, 541, 539, 157), (550, 545, 549, 554), (554, 549, 548, 553), (553, 548, 547, 552), (552, 547, 546, 551), (551, 546, 157, 152), (555, 550, 554, 559), (559, 554, 553, 558), (558, 553, 552, 557), (557, 552, 551, 556), (556, 551, 152, 146), (340, 555, 559, 342), (342, 559, 558, 343), (343, 558, 557, 344), (344, 557, 556, 345), (345, 556, 146, 341), (560, 561, 599, 598, 597, 596, 595, 594, 593, 592, 591, 590, 589, 588, 587, 586, 585, 584, 583, 582, 581, 580, 579, 578, 577, 576, 575, 574, 573, 572, 571, 570, 569, 568, 567, 566, 565, 564, 563, 562), (72, 71, 591, 592), (59, 58, 578, 579), (46, 45, 565, 566), (73, 72, 592, 593), (60, 59, 579, 580), (47, 46, 566, 567), (74, 73, 593, 594), (61, 60, 580, 581), (48, 47, 567, 568), (75, 74, 594, 595), (62, 61, 581, 582), (49, 48, 568, 569), (76, 75, 595, 596), (63, 62, 582, 583), (50, 49, 569, 570), (77, 76, 596, 597), (64, 63, 583, 584), (51, 50, 570, 571), (78, 77, 597, 598), (65, 64, 584, 585), (52, 51, 571, 572), (79, 78, 598, 599), (66, 65, 585, 586), (53, 52, 572, 573), (40, 79, 599, 561), (67, 66, 586, 587), (54, 53, 573, 574), (41, 40, 561, 560), (68, 67, 587, 588), (55, 54, 574, 575), (42, 41, 560, 562), (69, 68, 588, 589), (56, 55, 575, 576), (43, 42, 562, 563), (70, 69, 589, 590), (57, 56, 576, 577), (44, 43, 563, 564), (71, 70, 590, 591), (58, 57, 577, 578)])
me_cylinder.polygons.foreach_set('use_smooth', [True] * 562)
_uv = me_cylinder.uv_layers.new(name='UVMap')
_uv.uv.foreach_set('vector', [0.025, 0.75, 0.025, 0.9471, 3.912e-07, 0.9471, 3.912e-07, 0.75, 0.2, 0.75, 0.175, 0.75, 0.175, 0.75, 0.2, 0.75, 0.85, 0.75, 0.825, 0.75, 0.825, 0.75, 0.85, 0.75, 0.175, 0.75, 0.15, 0.75, 0.15, 0.75, 0.175, 0.75, 0.825, 0.75, 0.8, 0.75, 0.8, 0.75, 0.825, 0.75, 0.15, 0.75, 0.125, 0.75, 0.125, 0.75, 0.15, 0.75, 0.8, 0.75, 0.775, 0.75, 0.775, 0.75, 0.8, 0.75, 0.125, 0.75, 0.1, 0.75, 0.1, 0.75, 0.125, 0.75, 0.775, 0.75, 0.75, 0.75, 0.75, 0.75, 0.775, 0.75, 0.1, 0.75, 0.075, 0.75, 0.075, 0.75, 0.1, 0.75, 0.75, 0.75, 0.725, 0.75, 0.725, 0.75, 0.75, 0.75, 0.075, 0.75, 0.05, 0.75, 0.05, 0.75, 0.075, 0.75, 0.725, 0.75, 0.7, 0.75, 0.7, 0.75, 0.725, 0.75, 0.05, 0.75, 0.025, 0.75, 0.025, 0.75, 0.05, 0.75, 0.7, 0.75, 0.675, 0.75, 0.675, 0.75, 0.7, 0.75, 0.025, 0.75, 3.912e-07, 0.75, 3.912e-07, 0.75, 0.025, 0.75, 0.675, 0.75, 0.65, 0.75, 0.65, 0.75, 0.675, 0.75, 0.65, 0.75, 0.625, 0.75, 0.625, 0.75, 0.65, 0.75, 0.625, 0.75, 0.6, 0.75, 0.6, 0.75, 0.625, 0.75, 0.6, 0.75, 0.575, 0.75, 0.575, 0.75, 0.6, 0.75, 0.575, 0.75, 0.55, 0.75, 0.55, 0.75, 0.575, 0.75, 0.55, 0.75, 0.525, 0.75, 0.525, 0.75, 0.55, 0.75, 0.875, 0.75, 0.85, 0.75, 0.85, 0.75, 0.875, 0.75, 0.225, 0.75, 0.2, 0.75, 0.2, 0.75, 0.225, 0.75, 0.9, 0.75, 0.875, 0.75, 0.875, 0.75, 0.9, 0.75, 0.25, 0.75, 0.225, 0.75, 0.225, 0.75, 0.25, 0.75, 0.925, 0.75, 0.9, 0.75, 0.9, 0.75, 0.925, 0.75, 0.275, 0.75, 0.25, 0.75, 0.25, 0.75, 0.275, 0.75, 0.95, 0.75, 0.925, 0.75, 0.925, 0.75, 0.95, 0.75, 0.3, 0.75, 0.275, 0.75, 0.275, 0.75, 0.3, 0.75, 0.975, 0.75, 0.95, 0.75, 0.95, 0.75, 0.975, 0.75, 0.325, 0.75, 0.3, 0.75, 0.3, 0.75, 0.325, 0.75, 1.0, 0.75, 0.975, 0.75, 0.975, 0.75, 1.0, 0.75, 0.35, 0.75, 0.325, 0.75, 0.325, 0.75, 0.35, 0.75, 0.375, 0.75, 0.35, 0.75, 0.35, 0.75, 0.375, 0.75, 0.4, 0.75, 0.375, 0.75, 0.375, 0.75, 0.4, 0.75, 0.425, 0.75, 0.4, 0.75, 0.4, 0.75, 0.425, 0.75, 0.45, 0.75, 0.425, 0.75, 0.425, 0.75, 0.45, 0.75, 0.475, 0.75, 0.45, 0.75, 0.45, 0.75, 0.475, 0.75, 0.5, 0.75, 0.475, 0.75, 0.475, 0.75, 0.5, 0.75, 0.08937, 0.08937, 0.1165, 0.06621, 0.1165, 0.06621, 0.08937, 0.08937, 0.525, 0.75, 0.5, 0.75, 0.5, 0.75, 0.525, 0.75, 0.125, 0.75, 0.1, 0.75, 0.1, 0.75, 0.125, 0.75, 0.05, 0.75, 0.05, 0.9471, 0.025, 0.9471, 0.025, 0.75, 0.075, 0.75, 0.075, 0.9471, 0.05, 0.9471, 0.05, 0.75, 0.1, 0.75, 0.1, 0.9471, 0.075, 0.9471, 0.075, 0.75, 0.125, 0.75, 0.125, 0.9471, 0.1, 0.9471, 0.1, 0.75, 0.15, 0.75, 0.15, 0.9471, 0.125, 0.9471, 0.125, 0.75, 0.175, 0.75, 0.175, 0.9471, 0.15, 0.9471, 0.15, 0.75, 0.2, 0.75, 0.2, 0.9471, 0.175, 0.9471, 0.175, 0.75, 0.225, 0.75, 0.225, 0.9471, 0.2, 0.9471, 0.2, 0.75, 0.25, 0.75, 0.25, 0.9471, 0.225, 0.9471, 0.225, 0.75, 0.275, 0.75, 0.275, 0.9471, 0.25, 0.9471, 0.25, 0.75, 0.3, 0.75, 0.3, 0.9471, 0.275, 0.9471, 0.275, 0.75, 0.325, 0.75, 0.325, 0.9471, 0.3, 0.9471, 0.3, 0.75, 0.35, 0.75, 0.35, 0.9471, 0.325, 0.9471, 0.325, 0.75, 0.375, 0.75, 0.375, 0.9471, 0.35, 0.9471, 0.35, 0.75, 0.4, 0.75, 0.4, 0.9471, 0.375, 0.9471, 0.375, 0.75, 0.425, 0.75, 0.425, 0.9471, 0.4, 0.9471, 0.4, 0.75, 0.45, 0.75, 0.45, 0.9471, 0.425, 0.9471, 0.425, 0.75, 0.475, 0.75, 0.475, 0.9471, 0.45, 0.9471, 0.45, 0.75, 0.5, 0.75, 0.5, 0.9471, 0.475, 0.9471, 0.475, 0.75, 0.525, 0.75, 0.525, 0.9471, 0.5, 0.9471, 0.5, 0.75, 0.55, 0.75, 0.55, 0.9471, 0.525, 0.9471, 0.525, 0.75, 0.575, 0.75, 0.575, 0.9471, 0.55, 0.9471, 0.55, 0.75, 0.6, 0.75, 0.6, 0.9471, 0.575, 0.9471, 0.575, 0.75, 0.625, 0.75, 0.625, 0.9471, 0.6, 0.9471, 0.6, 0.75, 0.65, 0.75, 0.65, 0.9471, 0.625, 0.9471, 0.625, 0.75, 0.675, 0.75, 0.675, 0.9471, 0.65, 0.9471, 0.65, 0.75, 0.7, 0.75, 0.7, 0.9471, 0.675, 0.9471, 0.675, 0.75, 0.725, 0.75, 0.725, 0.9471, 0.7, 0.9471, 0.7, 0.75, 0.75, 0.75, 0.75, 0.9471, 0.725, 0.9471, 0.725, 0.75, 0.775, 0.75, 0.775, 0.9471, 0.75, 0.9471, 0.75, 0.75, 0.8, 0.75, 0.8, 0.9471, 0.775, 0.9471, 0.775, 0.75, 0.825, 0.75, 0.825, 0.9471, 0.8, 0.9471, 0.8, 0.75, 0.85, 0.75, 0.85, 0.9471, 0.825, 0.9471, 0.825, 0.75, 0.875, 0.75, 0.875, 0.9471, 0.85, 0.9471, 0.85, 0.75, 0.9, 0.75, 0.9, 0.9471, 0.875, 0.9471, 0.875, 0.75, 0.925, 0.75, 0.925, 0.9471, 0.9, 0.9471, 0.9, 0.75, 0.95, 0.75, 0.95, 0.9471, 0.925, 0.9471, 0.925, 0.75, 0.975, 0.75, 0.975, 0.9471, 0.95, 0.9471, 0.95, 0.75, 0.2855, 0.4744, 0.25, 0.4772, 0.2145, 0.4744, 0.1798, 0.4661, 0.1469, 0.4524, 0.1165, 0.4338, 0.08937, 0.4106, 0.06621, 0.3835, 0.04759, 0.3531, 0.03395, 0.3202, 0.02563, 0.2855, 0.02283, 0.25, 0.02562, 0.2145, 0.03395, 0.1798, 0.04759, 0.1469, 0.06621, 0.1165, 0.08937, 0.08937, 0.1165, 0.06621, 0.1469, 0.04759, 0.1798, 0.03395, 0.2145, 0.02563, 0.25, 0.02283, 0.2855, 0.02562, 0.3202, 0.03395, 0.3531, 0.04759, 0.3835, 0.06621, 0.4106, 0.08937, 0.4338, 0.1165, 0.4524, 0.1469, 0.4661, 0.1798, 0.4744, 0.2145, 0.4772, 0.25, 0.4744, 0.2855, 0.4661, 0.3202, 0.4524, 0.3531, 0.4338, 0.3835, 0.4106, 0.4106, 0.3835, 0.4338, 0.3531, 0.4524, 0.3202, 0.4661, 0.1798, 0.4661, 0.1469, 0.4524, 0.1469, 0.4524, 0.1798, 0.4661, 0.4744, 0.2145, 0.4772, 0.25, 0.4772, 0.25, 0.4744, 0.2145, 0.1165, 0.06621, 0.1469, 0.04759, 0.1469, 0.04759, 0.1165, 0.06621, 0.1469, 0.4524, 0.1165, 0.4338, 0.1165, 0.4338, 0.1469, 0.4524, 0.4772, 0.25, 0.4744, 0.2855, 0.4744, 0.2855, 0.4772, 0.25, 0.1469, 0.04759, 0.1798, 0.03395, 0.1798, 0.03395, 0.1469, 0.04759, 0.1165, 0.4338, 0.08937, 0.4106, 0.08937, 0.4106, 0.1165, 0.4338, 0.4744, 0.2855, 0.4661, 0.3202, 0.4661, 0.3202, 0.4744, 0.2855, 0.1798, 0.03395, 0.2145, 0.02563, 0.2145, 0.02563, 0.1798, 0.03395, 0.08937, 0.4106, 0.06621, 0.3835, 0.06621, 0.3835, 0.08937, 0.4106, 0.4661, 0.3202, 0.4524, 0.3531, 0.4524, 0.3531, 0.4661, 0.3202, 0.2145, 0.02563, 0.25, 0.02283, 0.25, 0.02283, 0.2145, 0.02563, 0.06621, 0.3835, 0.04759, 0.3531, 0.04759, 0.3531, 0.06621, 0.3835, 0.4524, 0.3531, 0.4338, 0.3835, 0.4338, 0.3835, 0.4524, 0.3531, 0.25, 0.02283, 0.2855, 0.02562, 0.2855, 0.02562, 0.25, 0.02283, 0.04759, 0.3531, 0.03395, 0.3202, 0.03395, 0.3202, 0.04759, 0.3531, 0.4338, 0.3835, 0.4106, 0.4106, 0.4106, 0.4106, 0.4338, 0.3835, 0.2855, 0.02562, 0.3202, 0.03395, 0.3202, 0.03395, 0.2855, 0.02562, 0.03395, 0.3202, 0.02563, 0.2855, 0.02563, 0.2855, 0.03395, 0.3202, 0.4106, 0.4106, 0.3835, 0.4338, 0.3835, 0.4338, 0.4106, 0.4106, 0.3202, 0.03395, 0.3531, 0.04759, 0.3531, 0.04759, 0.3202, 0.03395, 0.02563, 0.2855, 0.02283, 0.25, 0.02283, 0.25, 0.02563, 0.2855, 0.3835, 0.4338, 0.3531, 0.4524, 0.3531, 0.4524, 0.3835, 0.4338, 0.3531, 0.04759, 0.3835, 0.06621, 0.3835, 0.06621, 0.3531, 0.04759, 0.02283, 0.25, 0.02562, 0.2145, 0.02562, 0.2145, 0.02283, 0.25, 0.3531, 0.4524, 0.3202, 0.4661, 0.3202, 0.4661, 0.3531, 0.4524, 0.3835, 0.06621, 0.4106, 0.08937, 0.4106, 0.08937, 0.3835, 0.06621, 0.02562, 0.2145, 0.03395, 0.1798, 0.03395, 0.1798, 0.02562, 0.2145, 0.3202, 0.4661, 0.2855, 0.4744, 0.2855, 0.4744, 0.3202, 0.4661, 0.4106, 0.08937, 0.4338, 0.1165, 0.4338, 0.1165, 0.4106, 0.08937, 0.03395, 0.1798, 0.04759, 0.1469, 0.04759, 0.1469, 0.03395, 0.1798, 0.2855, 0.4744, 0.25, 0.4772, 0.25, 0.4772, 0.2855, 0.4744, 0.4338, 0.1165, 0.4524, 0.1469, 0.4524, 0.1469, 0.4338, 0.1165, 0.04759, 0.1469, 0.06621, 0.1165, 0.06621, 0.1165, 0.04759, 0.1469, 0.25, 0.4772, 0.2145, 0.4744, 0.2145, 0.4744, 0.25, 0.4772, 0.4524, 0.1469, 0.4661, 0.1798, 0.4661, 0.1798, 0.4524, 0.1469, 0.06621, 0.1165, 0.08937, 0.08937, 0.08937, 0.08937, 0.06621, 0.1165, 0.2145, 0.4744, 0.1798, 0.4661, 0.1798, 0.4661, 0.2145, 0.4744, 0.4661, 0.1798, 0.4744, 0.2145, 0.4744, 0.2145, 0.4661, 0.1798, 3.912e-07, 1.0, 0.025, 1.0, 0.02497, 1.0, 3.309e-05, 1.0, 3.309e-05, 1.0, 0.02497, 1.0, 0.02487, 1.0, 0.000128, 1.0, 0.000128, 1.0, 0.02487, 1.0, 0.02472, 1.0, 0.0002758, 1.0, 0.25, 0.4847, 0.2133, 0.4818, 0.2138, 0.4783, 0.25, 0.4811, 0.25, 0.4811, 0.2138, 0.4783, 0.2145, 0.4744, 0.25, 0.4772, 0.025, 1.0, 0.05, 1.0, 0.04997, 1.0, 0.02503, 1.0, 0.02503, 1.0, 0.04997, 1.0, 0.04987, 1.0, 0.02513, 1.0, 0.02513, 1.0, 0.04987, 1.0, 0.04972, 1.0, 0.02528, 1.0, 0.2133, 0.4818, 0.1775, 0.4732, 0.1786, 0.4698, 0.2138, 0.4783, 0.2138, 0.4783, 0.1786, 0.4698, 0.1798, 0.4661, 0.2145, 0.4744, 0.05, 1.0, 0.075, 1.0, 0.07497, 1.0, 0.05003, 1.0, 0.05003, 1.0, 0.07497, 1.0, 0.07487, 1.0, 0.05013, 1.0, 0.05013, 1.0, 0.07487, 1.0, 0.07472, 1.0, 0.05028, 1.0, 0.1775, 0.4732, 0.1434, 0.4591, 0.1451, 0.4559, 0.1786, 0.4698, 0.1786, 0.4698, 0.1451, 0.4559, 0.1469, 0.4524, 0.1798, 0.4661, 0.075, 1.0, 0.1, 1.0, 0.09997, 1.0, 0.07503, 1.0, 0.07503, 1.0, 0.09997, 1.0, 0.09987, 1.0, 0.07513, 1.0, 0.07513, 1.0, 0.09987, 1.0, 0.09972, 1.0, 0.07528, 1.0, 0.1434, 0.4591, 0.112, 0.4399, 0.1141, 0.437, 0.1451, 0.4559, 0.1451, 0.4559, 0.1141, 0.437, 0.1165, 0.4338, 0.1469, 0.4524, 0.1, 1.0, 0.125, 1.0, 0.125, 1.0, 0.1, 1.0, 0.1, 1.0, 0.125, 1.0, 0.1249, 1.0, 0.1001, 1.0, 0.1001, 1.0, 0.1249, 1.0, 0.1247, 1.0, 0.1003, 1.0, 0.112, 0.4399, 0.08403, 0.416, 0.08656, 0.4134, 0.1141, 0.437, 0.1141, 0.437, 0.08656, 0.4134, 0.08937, 0.4106, 0.1165, 0.4338, 0.125, 1.0, 0.15, 1.0, 0.15, 1.0, 0.125, 1.0, 0.125, 1.0, 0.15, 1.0, 0.1499, 1.0, 0.1251, 1.0, 0.1251, 1.0, 0.1499, 1.0, 0.1497, 1.0, 0.1253, 1.0, 0.08403, 0.416, 0.06011, 0.388, 0.06301, 0.3859, 0.08656, 0.4134, 0.08656, 0.4134, 0.06301, 0.3859, 0.06621, 0.3835, 0.08937, 0.4106, 0.15, 1.0, 0.175, 1.0, 0.175, 1.0, 0.15, 1.0, 0.15, 1.0, 0.175, 1.0, 0.1749, 1.0, 0.1501, 1.0, 0.1501, 1.0, 0.1749, 1.0, 0.1747, 1.0, 0.1503, 1.0, 0.06011, 0.388, 0.04087, 0.3566, 0.04406, 0.3549, 0.06301, 0.3859, 0.06301, 0.3859, 0.04406, 0.3549, 0.04759, 0.3531, 0.06621, 0.3835, 0.175, 1.0, 0.2, 1.0, 0.2, 1.0, 0.175, 1.0, 0.175, 1.0, 0.2, 1.0, 0.1999, 1.0, 0.1751, 1.0, 0.1751, 1.0, 0.1999, 1.0, 0.1997, 1.0, 0.1753, 1.0, 0.04087, 0.3566, 0.02678, 0.3225, 0.03018, 0.3214, 0.04406, 0.3549, 0.04406, 0.3549, 0.03018, 0.3214, 0.03395, 0.3202, 0.04759, 0.3531, 0.2, 1.0, 0.225, 1.0, 0.225, 1.0, 0.2, 1.0, 0.2, 1.0, 0.225, 1.0, 0.2249, 1.0, 0.2001, 1.0, 0.2001, 1.0, 0.2249, 1.0, 0.2247, 1.0, 0.2003, 1.0, 0.02678, 0.3225, 0.01818, 0.2867, 0.02171, 0.2862, 0.03018, 0.3214, 0.03018, 0.3214, 0.02171, 0.2862, 0.02563, 0.2855, 0.03395, 0.3202, 0.225, 1.0, 0.25, 1.0, 0.25, 1.0, 0.225, 1.0, 0.225, 1.0, 0.25, 1.0, 0.2499, 1.0, 0.2251, 1.0, 0.2251, 1.0, 0.2499, 1.0, 0.2497, 1.0, 0.2253, 1.0, 0.01818, 0.2867, 0.01529, 0.25, 0.01886, 0.25, 0.02171, 0.2862, 0.02171, 0.2862, 0.01886, 0.25, 0.02283, 0.25, 0.02563, 0.2855, 0.25, 1.0, 0.275, 1.0, 0.275, 1.0, 0.25, 1.0, 0.25, 1.0, 0.275, 1.0, 0.2749, 1.0, 0.2501, 1.0, 0.2501, 1.0, 0.2749, 1.0, 0.2747, 1.0, 0.2503, 1.0, 0.01529, 0.25, 0.01818, 0.2133, 0.02171, 0.2138, 0.01886, 0.25, 0.01886, 0.25, 0.02171, 0.2138, 0.02562, 0.2145, 0.02283, 0.25, 0.275, 1.0, 0.3, 1.0, 0.3, 1.0, 0.275, 1.0, 0.275, 1.0, 0.3, 1.0, 0.2999, 1.0, 0.2751, 1.0, 0.2751, 1.0, 0.2999, 1.0, 0.2997, 1.0, 0.2753, 1.0, 0.01818, 0.2133, 0.02678, 0.1775, 0.03018, 0.1786, 0.02171, 0.2138, 0.02171, 0.2138, 0.03018, 0.1786, 0.03395, 0.1798, 0.02562, 0.2145, 0.3, 1.0, 0.325, 1.0, 0.325, 1.0, 0.3, 1.0, 0.3, 1.0, 0.325, 1.0, 0.3249, 1.0, 0.3001, 1.0, 0.3001, 1.0, 0.3249, 1.0, 0.3247, 1.0, 0.3003, 1.0, 0.02678, 0.1775, 0.04087, 0.1434, 0.04406, 0.1451, 0.03018, 0.1786, 0.03018, 0.1786, 0.04406, 0.1451, 0.04759, 0.1469, 0.03395, 0.1798, 0.325, 1.0, 0.35, 1.0, 0.35, 1.0, 0.325, 1.0, 0.325, 1.0, 0.35, 1.0, 0.3499, 1.0, 0.3251, 1.0, 0.3251, 1.0, 0.3499, 1.0, 0.3497, 1.0, 0.3253, 1.0, 0.04087, 0.1434, 0.06011, 0.112, 0.06301, 0.1141, 0.04406, 0.1451, 0.04406, 0.1451, 0.06301, 0.1141, 0.06621, 0.1165, 0.04759, 0.1469, 0.35, 1.0, 0.375, 1.0, 0.375, 1.0, 0.35, 1.0, 0.35, 1.0, 0.375, 1.0, 0.3749, 1.0, 0.3501, 1.0, 0.3501, 1.0, 0.3749, 1.0, 0.3747, 1.0, 0.3503, 1.0, 0.06011, 0.112, 0.08403, 0.08403, 0.08656, 0.08656, 0.06301, 0.1141, 0.06301, 0.1141, 0.08656, 0.08656, 0.08937, 0.08937, 0.06621, 0.1165, 0.375, 1.0, 0.4, 1.0, 0.4, 1.0, 0.375, 1.0, 0.375, 1.0, 0.4, 1.0, 0.3999, 1.0, 0.3751, 1.0, 0.3751, 1.0, 0.3999, 1.0, 0.3997, 1.0, 0.3753, 1.0, 0.08403, 0.08403, 0.112, 0.06011, 0.1141, 0.06301, 0.08656, 0.08656, 0.08656, 0.08656, 0.1141, 0.06301, 0.1165, 0.06621, 0.08937, 0.08937, 0.4, 1.0, 0.425, 1.0, 0.425, 1.0, 0.4, 1.0, 0.4, 1.0, 0.425, 1.0, 0.4249, 1.0, 0.4001, 1.0, 0.4001, 1.0, 0.4249, 1.0, 0.4247, 1.0, 0.4003, 1.0, 0.112, 0.06011, 0.1434, 0.04087, 0.1451, 0.04406, 0.1141, 0.06301, 0.1141, 0.06301, 0.1451, 0.04406, 0.1469, 0.04759, 0.1165, 0.06621, 0.425, 1.0, 0.45, 1.0, 0.45, 1.0, 0.425, 1.0, 0.425, 1.0, 0.45, 1.0, 0.4499, 1.0, 0.4251, 1.0, 0.4251, 1.0, 0.4499, 1.0, 0.4497, 1.0, 0.4253, 1.0, 0.1434, 0.04087, 0.1775, 0.02678, 0.1786, 0.03018, 0.1451, 0.04406, 0.1451, 0.04406, 0.1786, 0.03018, 0.1798, 0.03395, 0.1469, 0.04759, 0.45, 1.0, 0.475, 1.0, 0.475, 1.0, 0.45, 1.0, 0.45, 1.0, 0.475, 1.0, 0.4749, 1.0, 0.4501, 1.0, 0.4501, 1.0, 0.4749, 1.0, 0.4747, 1.0, 0.4503, 1.0, 0.1775, 0.02678, 0.2133, 0.01818, 0.2138, 0.02171, 0.1786, 0.03018, 0.1786, 0.03018, 0.2138, 0.02171, 0.2145, 0.02563, 0.1798, 0.03395, 0.475, 1.0, 0.5, 1.0, 0.5, 1.0, 0.475, 1.0, 0.475, 1.0, 0.5, 1.0, 0.4999, 1.0, 0.4751, 1.0, 0.4751, 1.0, 0.4999, 1.0, 0.4997, 1.0, 0.4753, 1.0, 0.2133, 0.01818, 0.25, 0.01529, 0.25, 0.01886, 0.2138, 0.02171, 0.2138, 0.02171, 0.25, 0.01886, 0.25, 0.02283, 0.2145, 0.02563, 0.5, 1.0, 0.525, 1.0, 0.525, 1.0, 0.5, 1.0, 0.5, 1.0, 0.525, 1.0, 0.5249, 1.0, 0.5001, 1.0, 0.5001, 1.0, 0.5249, 1.0, 0.5247, 1.0, 0.5003, 1.0, 0.25, 0.01529, 0.2867, 0.01818, 0.2862, 0.02171, 0.25, 0.01886, 0.25, 0.01886, 0.2862, 0.02171, 0.2855, 0.02562, 0.25, 0.02283, 0.525, 1.0, 0.55, 1.0, 0.55, 1.0, 0.525, 1.0, 0.525, 1.0, 0.55, 1.0, 0.5499, 1.0, 0.5251, 1.0, 0.5251, 1.0, 0.5499, 1.0, 0.5497, 1.0, 0.5253, 1.0, 0.2867, 0.01818, 0.3225, 0.02678, 0.3214, 0.03018, 0.2862, 0.02171, 0.2862, 0.02171, 0.3214, 0.03018, 0.3202, 0.03395, 0.2855, 0.02562, 0.55, 1.0, 0.575, 1.0, 0.575, 1.0, 0.55, 1.0, 0.55, 1.0, 0.575, 1.0, 0.5749, 1.0, 0.5501, 1.0, 0.5501, 1.0, 0.5749, 1.0, 0.5747, 1.0, 0.5503, 1.0, 0.3225, 0.02678, 0.3566, 0.04087, 0.3549, 0.04406, 0.3214, 0.03018, 0.3214, 0.03018, 0.3549, 0.04406, 0.3531, 0.04759, 0.3202, 0.03395, 0.575, 1.0, 0.6, 1.0, 0.6, 1.0, 0.575, 1.0, 0.575, 1.0, 0.6, 1.0, 0.5999, 1.0, 0.5751, 1.0, 0.5751, 1.0, 0.5999, 1.0, 0.5997, 1.0, 0.5753, 1.0, 0.3566, 0.04087, 0.388, 0.06011, 0.3859, 0.06301, 0.3549, 0.04406, 0.3549, 0.04406, 0.3859, 0.06301, 0.3835, 0.06621, 0.3531, 0.04759, 0.6, 1.0, 0.625, 1.0, 0.625, 1.0, 0.6, 1.0, 0.6, 1.0, 0.625, 1.0, 0.6249, 1.0, 0.6001, 1.0, 0.6001, 1.0, 0.6249, 1.0, 0.6247, 1.0, 0.6003, 1.0, 0.388, 0.06011, 0.416, 0.08403, 0.4134, 0.08656, 0.3859, 0.06301, 0.3859, 0.06301, 0.4134, 0.08656, 0.4106, 0.08937, 0.3835, 0.06621, 0.625, 1.0, 0.65, 1.0, 0.65, 1.0, 0.625, 1.0, 0.625, 1.0, 0.65, 1.0, 0.6499, 1.0, 0.6251, 1.0, 0.6251, 1.0, 0.6499, 1.0, 0.6497, 1.0, 0.6253, 1.0, 0.416, 0.08403, 0.4399, 0.112, 0.437, 0.1141, 0.4134, 0.08656, 0.4134, 0.08656, 0.437, 0.1141, 0.4338, 0.1165, 0.4106, 0.08937, 0.65, 1.0, 0.675, 1.0, 0.675, 1.0, 0.65, 1.0, 0.65, 1.0, 0.675, 1.0, 0.6749, 1.0, 0.6501, 1.0, 0.6501, 1.0, 0.6749, 1.0, 0.6747, 1.0, 0.6503, 1.0, 0.4399, 0.112, 0.4591, 0.1434, 0.4559, 0.1451, 0.437, 0.1141, 0.437, 0.1141, 0.4559, 0.1451, 0.4524, 0.1469, 0.4338, 0.1165, 0.675, 1.0, 0.7, 1.0, 0.7, 1.0, 0.675, 1.0, 0.675, 1.0, 0.7, 1.0, 0.6999, 1.0, 0.6751, 1.0, 0.6751, 1.0, 0.6999, 1.0, 0.6997, 1.0, 0.6753, 1.0, 0.4591, 0.1434, 0.4732, 0.1775, 0.4698, 0.1786, 0.4559, 0.1451, 0.4559, 0.1451, 0.4698, 0.1786, 0.4661, 0.1798, 0.4524, 0.1469, 0.7, 1.0, 0.725, 1.0, 0.725, 1.0, 0.7, 1.0, 0.7, 1.0, 0.725, 1.0, 0.7249, 1.0, 0.7001, 1.0, 0.7001, 1.0, 0.7249, 1.0, 0.7247, 1.0, 0.7003, 1.0, 0.4732, 0.1775, 0.4818, 0.2133, 0.4783, 0.2138, 0.4698, 0.1786, 0.4698, 0.1786, 0.4783, 0.2138, 0.4744, 0.2145, 0.4661, 0.1798, 0.725, 1.0, 0.75, 1.0, 0.75, 1.0, 0.725, 1.0, 0.725, 1.0, 0.75, 1.0, 0.7499, 1.0, 0.7251, 1.0, 0.7251, 1.0, 0.7499, 1.0, 0.7497, 1.0, 0.7253, 1.0, 0.4818, 0.2133, 0.4847, 0.25, 0.4811, 0.25, 0.4783, 0.2138, 0.4783, 0.2138, 0.4811, 0.25, 0.4772, 0.25, 0.4744, 0.2145, 0.75, 1.0, 0.775, 1.0, 0.775, 1.0, 0.75, 1.0, 0.75, 1.0, 0.775, 1.0, 0.7749, 1.0, 0.7501, 1.0, 0.7501, 1.0, 0.7749, 1.0, 0.7747, 1.0, 0.7503, 1.0, 0.4847, 0.25, 0.4818, 0.2867, 0.4783, 0.2862, 0.4811, 0.25, 0.4811, 0.25, 0.4783, 0.2862, 0.4744, 0.2855, 0.4772, 0.25, 0.775, 1.0, 0.8, 1.0, 0.8, 1.0, 0.775, 1.0, 0.775, 1.0, 0.8, 1.0, 0.7999, 1.0, 0.7751, 1.0, 0.7751, 1.0, 0.7999, 1.0, 0.7997, 1.0, 0.7753, 1.0, 0.4818, 0.2867, 0.4732, 0.3225, 0.4698, 0.3214, 0.4783, 0.2862, 0.4783, 0.2862, 0.4698, 0.3214, 0.4661, 0.3202, 0.4744, 0.2855, 0.8, 1.0, 0.825, 1.0, 0.825, 1.0, 0.8, 1.0, 0.8, 1.0, 0.825, 1.0, 0.8249, 1.0, 0.8001, 1.0, 0.8001, 1.0, 0.8249, 1.0, 0.8247, 1.0, 0.8003, 1.0, 0.4732, 0.3225, 0.4591, 0.3566, 0.4559, 0.3549, 0.4698, 0.3214, 0.4698, 0.3214, 0.4559, 0.3549, 0.4524, 0.3531, 0.4661, 0.3202, 0.825, 1.0, 0.85, 1.0, 0.85, 1.0, 0.825, 1.0, 0.825, 1.0, 0.85, 1.0, 0.8499, 1.0, 0.8251, 1.0, 0.8251, 1.0, 0.8499, 1.0, 0.8497, 1.0, 0.8253, 1.0, 0.4591, 0.3566, 0.4399, 0.388, 0.437, 0.3859, 0.4559, 0.3549, 0.4559, 0.3549, 0.437, 0.3859, 0.4338, 0.3835, 0.4524, 0.3531, 0.85, 1.0, 0.875, 1.0, 0.875, 1.0, 0.85, 1.0, 0.85, 1.0, 0.875, 1.0, 0.8749, 1.0, 0.8501, 1.0, 0.8501, 1.0, 0.8749, 1.0, 0.8747, 1.0, 0.8503, 1.0, 0.4399, 0.388, 0.416, 0.416, 0.4134, 0.4134, 0.437, 0.3859, 0.437, 0.3859, 0.4134, 0.4134, 0.4106, 0.4106, 0.4338, 0.3835, 0.875, 1.0, 0.9, 1.0, 0.9, 1.0, 0.875, 1.0, 0.875, 1.0, 0.9, 1.0, 0.8999, 1.0, 0.8751, 1.0, 0.8751, 1.0, 0.8999, 1.0, 0.8997, 1.0, 0.8753, 1.0, 0.416, 0.416, 0.388, 0.4399, 0.3859, 0.437, 0.4134, 0.4134, 0.4134, 0.4134, 0.3859, 0.437, 0.3835, 0.4338, 0.4106, 0.4106, 0.9, 1.0, 0.925, 1.0, 0.925, 1.0, 0.9, 1.0, 0.9, 1.0, 0.925, 1.0, 0.9249, 1.0, 0.9001, 1.0, 0.9001, 1.0, 0.9249, 1.0, 0.9247, 1.0, 0.9003, 1.0, 0.388, 0.4399, 0.3566, 0.4591, 0.3549, 0.4559, 0.3859, 0.437, 0.3859, 0.437, 0.3549, 0.4559, 0.3531, 0.4524, 0.3835, 0.4338, 0.925, 1.0, 0.95, 1.0, 0.95, 1.0, 0.925, 1.0, 0.925, 1.0, 0.95, 1.0, 0.9499, 1.0, 0.9251, 1.0, 0.9251, 1.0, 0.9499, 1.0, 0.9497, 1.0, 0.9253, 1.0, 0.3566, 0.4591, 0.3225, 0.4732, 0.3214, 0.4698, 0.3549, 0.4559, 0.3549, 0.4559, 0.3214, 0.4698, 0.3202, 0.4661, 0.3531, 0.4524, 0.95, 1.0, 0.975, 1.0, 0.975, 1.0, 0.95, 1.0, 0.95, 1.0, 0.975, 1.0, 0.9749, 1.0, 0.9501, 1.0, 0.9501, 1.0, 0.9749, 1.0, 0.9747, 1.0, 0.9503, 1.0, 0.3225, 0.4732, 0.2867, 0.4818, 0.2862, 0.4783, 0.3214, 0.4698, 0.3214, 0.4698, 0.2862, 0.4783, 0.2855, 0.4744, 0.3202, 0.4661, 0.975, 1.0, 1.0, 1.0, 1.0, 1.0, 0.975, 1.0, 0.975, 1.0, 1.0, 1.0, 0.9999, 1.0, 0.9751, 1.0, 0.9751, 1.0, 0.9999, 1.0, 0.9997, 1.0, 0.9753, 1.0, 0.2867, 0.4818, 0.25, 0.4847, 0.25, 0.4811, 0.2862, 0.4783, 0.2862, 0.4783, 0.25, 0.4811, 0.25, 0.4772, 0.2855, 0.4744, 1.0, 0.75, 1.0, 0.9471, 0.975, 0.9471, 0.975, 0.75, 0.975, 0.9471, 1.0, 0.9471, 1.0, 0.9651, 0.975, 0.9651, 0.975, 0.9651, 1.0, 0.9651, 0.9999, 0.9848, 0.975, 0.9848, 0.975, 0.9848, 0.9999, 0.9848, 0.9999, 1.0, 0.975, 1.0, 0.975, 1.0, 0.9999, 1.0, 1.0, 1.0, 0.975, 1.0, 0.975, 1.0, 1.0, 1.0, 1.0, 1.0, 0.975, 1.0, 0.95, 0.9471, 0.975, 0.9471, 0.975, 0.9651, 0.95, 0.9651, 0.95, 0.9651, 0.975, 0.9651, 0.975, 0.9848, 0.95, 0.9848, 0.95, 0.9848, 0.975, 0.9848, 0.975, 1.0, 0.95, 1.0, 0.95, 1.0, 0.975, 1.0, 0.975, 1.0, 0.95, 1.0, 0.95, 1.0, 0.975, 1.0, 0.975, 1.0, 0.95, 1.0, 0.925, 0.9471, 0.95, 0.9471, 0.95, 0.9651, 0.925, 0.9651, 0.925, 0.9651, 0.95, 0.9651, 0.95, 0.9848, 0.925, 0.9848, 0.925, 0.9848, 0.95, 0.9848, 0.95, 1.0, 0.925, 1.0, 0.925, 1.0, 0.95, 1.0, 0.95, 1.0, 0.925, 1.0, 0.925, 1.0, 0.95, 1.0, 0.95, 1.0, 0.925, 1.0, 0.9, 0.9471, 0.925, 0.9471, 0.925, 0.9651, 0.9, 0.9651, 0.9, 0.9651, 0.925, 0.9651, 0.925, 0.9848, 0.9, 0.9848, 0.9, 0.9848, 0.925, 0.9848, 0.925, 1.0, 0.9, 1.0, 0.9, 1.0, 0.925, 1.0, 0.925, 1.0, 0.9, 1.0, 0.9, 1.0, 0.925, 1.0, 0.925, 1.0, 0.9, 1.0, 0.875, 0.9471, 0.9, 0.9471, 0.9, 0.9651, 0.875, 0.9651, 0.875, 0.9651, 0.9, 0.9651, 0.9, 0.9848, 0.875, 0.9848, 0.875, 0.9848, 0.9, 0.9848, 0.9, 1.0, 0.875, 1.0, 0.875, 1.0, 0.9, 1.0, 0.9, 1.0, 0.875, 1.0, 0.875, 1.0, 0.9, 1.0, 0.9, 1.0, 0.875, 1.0, 0.85, 0.9471, 0.875, 0.9471, 0.875, 0.9651, 0.85, 0.9651, 0.85, 0.9651, 0.875, 0.9651, 0.875, 0.9848, 0.85, 0.9848, 0.85, 0.9848, 0.875, 0.9848, 0.875, 1.0, 0.85, 1.0, 0.85, 1.0, 0.875, 1.0, 0.875, 1.0, 0.85, 1.0, 0.85, 1.0, 0.875, 1.0, 0.875, 1.0, 0.85, 1.0, 0.825, 0.9471, 0.85, 0.9471, 0.85, 0.9651, 0.825, 0.9651, 0.825, 0.9651, 0.85, 0.9651, 0.85, 0.9848, 0.825, 0.9848, 0.825, 0.9848, 0.85, 0.9848, 0.85, 1.0, 0.825, 1.0, 0.825, 1.0, 0.85, 1.0, 0.85, 1.0, 0.825, 1.0, 0.825, 1.0, 0.85, 1.0, 0.85, 1.0, 0.825, 1.0, 0.8, 0.9471, 0.825, 0.9471, 0.825, 0.9651, 0.8, 0.9651, 0.8, 0.9651, 0.825, 0.9651, 0.825, 0.9848, 0.8, 0.9848, 0.8, 0.9848, 0.825, 0.9848, 0.825, 1.0, 0.8, 1.0, 0.8, 1.0, 0.825, 1.0, 0.825, 1.0, 0.8, 1.0, 0.8, 1.0, 0.825, 1.0, 0.825, 1.0, 0.8, 1.0, 0.775, 0.9471, 0.8, 0.9471, 0.8, 0.9651, 0.775, 0.9651, 0.775, 0.9651, 0.8, 0.9651, 0.8, 0.9848, 0.775, 0.9848, 0.775, 0.9848, 0.8, 0.9848, 0.8, 1.0, 0.775, 1.0, 0.775, 1.0, 0.8, 1.0, 0.8, 1.0, 0.775, 1.0, 0.775, 1.0, 0.8, 1.0, 0.8, 1.0, 0.775, 1.0, 0.75, 0.9471, 0.775, 0.9471, 0.775, 0.9651, 0.75, 0.9651, 0.75, 0.9651, 0.775, 0.9651, 0.775, 0.9848, 0.75, 0.9848, 0.75, 0.9848, 0.775, 0.9848, 0.775, 1.0, 0.75, 1.0, 0.75, 1.0, 0.775, 1.0, 0.775, 1.0, 0.75, 1.0, 0.75, 1.0, 0.775, 1.0, 0.775, 1.0, 0.75, 1.0, 0.725, 0.9471, 0.75, 0.9471, 0.75, 0.9651, 0.725, 0.9651, 0.725, 0.9651, 0.75, 0.9651, 0.75, 0.9848, 0.725, 0.9848, 0.725, 0.9848, 0.75, 0.9848, 0.75, 1.0, 0.725, 1.0, 0.725, 1.0, 0.75, 1.0, 0.75, 1.0, 0.725, 1.0, 0.725, 1.0, 0.75, 1.0, 0.75, 1.0, 0.725, 1.0, 0.7, 0.9471, 0.725, 0.9471, 0.725, 0.9651, 0.7, 0.9651, 0.7, 0.9651, 0.725, 0.9651, 0.725, 0.9848, 0.7, 0.9848, 0.7, 0.9848, 0.725, 0.9848, 0.725, 1.0, 0.7, 1.0, 0.7, 1.0, 0.725, 1.0, 0.725, 1.0, 0.7, 1.0, 0.7, 1.0, 0.725, 1.0, 0.725, 1.0, 0.7, 1.0, 0.675, 0.9471, 0.7, 0.9471, 0.7, 0.9651, 0.675, 0.9651, 0.675, 0.9651, 0.7, 0.9651, 0.7, 0.9848, 0.675, 0.9848, 0.675, 0.9848, 0.7, 0.9848, 0.7, 1.0, 0.675, 1.0, 0.675, 1.0, 0.7, 1.0, 0.7, 1.0, 0.675, 1.0, 0.675, 1.0, 0.7, 1.0, 0.7, 1.0, 0.675, 1.0, 0.65, 0.9471, 0.675, 0.9471, 0.675, 0.9651, 0.65, 0.9651, 0.65, 0.9651, 0.675, 0.9651, 0.675, 0.9848, 0.65, 0.9848, 0.65, 0.9848, 0.675, 0.9848, 0.675, 1.0, 0.65, 1.0, 0.65, 1.0, 0.675, 1.0, 0.675, 1.0, 0.65, 1.0, 0.65, 1.0, 0.675, 1.0, 0.675, 1.0, 0.65, 1.0, 0.625, 0.9471, 0.65, 0.9471, 0.65, 0.9651, 0.625, 0.9651, 0.625, 0.9651, 0.65, 0.9651, 0.65, 0.9848, 0.625, 0.9848, 0.625, 0.9848, 0.65, 0.9848, 0.65, 1.0, 0.625, 1.0, 0.625, 1.0, 0.65, 1.0, 0.65, 1.0, 0.625, 1.0, 0.625, 1.0, 0.65, 1.0, 0.65, 1.0, 0.625, 1.0, 0.6, 0.9471, 0.625, 0.9471, 0.625, 0.9651, 0.6, 0.9651, 0.6, 0.9651, 0.625, 0.9651, 0.625, 0.9848, 0.6, 0.9848, 0.6, 0.9848, 0.625, 0.9848, 0.625, 1.0, 0.6, 1.0, 0.6, 1.0, 0.625, 1.0, 0.625, 1.0, 0.6, 1.0, 0.6, 1.0, 0.625, 1.0, 0.625, 1.0, 0.6, 1.0, 0.575, 0.9471, 0.6, 0.9471, 0.6, 0.9651, 0.575, 0.9651, 0.575, 0.9651, 0.6, 0.9651, 0.6, 0.9848, 0.575, 0.9848, 0.575, 0.9848, 0.6, 0.9848, 0.6, 1.0, 0.575, 1.0, 0.575, 1.0, 0.6, 1.0, 0.6, 1.0, 0.575, 1.0, 0.575, 1.0, 0.6, 1.0, 0.6, 1.0, 0.575, 1.0, 0.55, 0.9471, 0.575, 0.9471, 0.575, 0.9651, 0.55, 0.9651, 0.55, 0.9651, 0.575, 0.9651, 0.575, 0.9848, 0.55, 0.9848, 0.55, 0.9848, 0.575, 0.9848, 0.575, 1.0, 0.55, 1.0, 0.55, 1.0, 0.575, 1.0, 0.575, 1.0, 0.55, 1.0, 0.55, 1.0, 0.575, 1.0, 0.575, 1.0, 0.55, 1.0, 0.525, 0.9471, 0.55, 0.9471, 0.55, 0.9651, 0.525, 0.9651, 0.525, 0.9651, 0.55, 0.9651, 0.55, 0.9848, 0.525, 0.9848, 0.525, 0.9848, 0.55, 0.9848, 0.55, 1.0, 0.525, 1.0, 0.525, 1.0, 0.55, 1.0, 0.55, 1.0, 0.525, 1.0, 0.525, 1.0, 0.55, 1.0, 0.55, 1.0, 0.525, 1.0, 0.5, 0.9471, 0.525, 0.9471, 0.525, 0.9651, 0.5, 0.9651, 0.5, 0.9651, 0.525, 0.9651, 0.525, 0.9848, 0.5, 0.9848, 0.5, 0.9848, 0.525, 0.9848, 0.525, 1.0, 0.5, 1.0, 0.5, 1.0, 0.525, 1.0, 0.525, 1.0, 0.5, 1.0, 0.5, 1.0, 0.525, 1.0, 0.525, 1.0, 0.5, 1.0, 0.475, 0.9471, 0.5, 0.9471, 0.5, 0.9651, 0.475, 0.9651, 0.475, 0.9651, 0.5, 0.9651, 0.5, 0.9848, 0.475, 0.9848, 0.475, 0.9848, 0.5, 0.9848, 0.5, 1.0, 0.475, 1.0, 0.475, 1.0, 0.5, 1.0, 0.5, 1.0, 0.475, 1.0, 0.475, 1.0, 0.5, 1.0, 0.5, 1.0, 0.475, 1.0, 0.45, 0.9471, 0.475, 0.9471, 0.475, 0.9651, 0.45, 0.9651, 0.45, 0.9651, 0.475, 0.9651, 0.475, 0.9848, 0.45, 0.9848, 0.45, 0.9848, 0.475, 0.9848, 0.475, 1.0, 0.45, 1.0, 0.45, 1.0, 0.475, 1.0, 0.475, 1.0, 0.45, 1.0, 0.45, 1.0, 0.475, 1.0, 0.475, 1.0, 0.45, 1.0, 0.425, 0.9471, 0.45, 0.9471, 0.45, 0.9651, 0.425, 0.9651, 0.425, 0.9651, 0.45, 0.9651, 0.45, 0.9848, 0.425, 0.9848, 0.425, 0.9848, 0.45, 0.9848, 0.45, 1.0, 0.425, 1.0, 0.425, 1.0, 0.45, 1.0, 0.45, 1.0, 0.425, 1.0, 0.425, 1.0, 0.45, 1.0, 0.45, 1.0, 0.425, 1.0, 0.4, 0.9471, 0.425, 0.9471, 0.425, 0.9651, 0.4, 0.9651, 0.4, 0.9651, 0.425, 0.9651, 0.425, 0.9848, 0.4, 0.9848, 0.4, 0.9848, 0.425, 0.9848, 0.425, 1.0, 0.4, 1.0, 0.4, 1.0, 0.425, 1.0, 0.425, 1.0, 0.4, 1.0, 0.4, 1.0, 0.425, 1.0, 0.425, 1.0, 0.4, 1.0, 0.375, 0.9471, 0.4, 0.9471, 0.4, 0.9651, 0.375, 0.9651, 0.375, 0.9651, 0.4, 0.9651, 0.4, 0.9848, 0.375, 0.9848, 0.375, 0.9848, 0.4, 0.9848, 0.4, 1.0, 0.375, 1.0, 0.375, 1.0, 0.4, 1.0, 0.4, 1.0, 0.375, 1.0, 0.375, 1.0, 0.4, 1.0, 0.4, 1.0, 0.375, 1.0, 0.35, 0.9471, 0.375, 0.9471, 0.375, 0.9651, 0.35, 0.9651, 0.35, 0.9651, 0.375, 0.9651, 0.375, 0.9848, 0.35, 0.9848, 0.35, 0.9848, 0.375, 0.9848, 0.375, 1.0, 0.35, 1.0, 0.35, 1.0, 0.375, 1.0, 0.375, 1.0, 0.35, 1.0, 0.35, 1.0, 0.375, 1.0, 0.375, 1.0, 0.35, 1.0, 0.325, 0.9471, 0.35, 0.9471, 0.35, 0.9651, 0.325, 0.9651, 0.325, 0.9651, 0.35, 0.9651, 0.35, 0.9848, 0.325, 0.9848, 0.325, 0.9848, 0.35, 0.9848, 0.35, 1.0, 0.325, 1.0, 0.325, 1.0, 0.35, 1.0, 0.35, 1.0, 0.325, 1.0, 0.325, 1.0, 0.35, 1.0, 0.35, 1.0, 0.325, 1.0, 0.3, 0.9471, 0.325, 0.9471, 0.325, 0.9651, 0.3, 0.9651, 0.3, 0.9651, 0.325, 0.9651, 0.325, 0.9848, 0.3, 0.9848, 0.3, 0.9848, 0.325, 0.9848, 0.325, 1.0, 0.3, 1.0, 0.3, 1.0, 0.325, 1.0, 0.325, 1.0, 0.3, 1.0, 0.3, 1.0, 0.325, 1.0, 0.325, 1.0, 0.3, 1.0, 0.275, 0.9471, 0.3, 0.9471, 0.3, 0.9651, 0.275, 0.9651, 0.275, 0.9651, 0.3, 0.9651, 0.3, 0.9848, 0.275, 0.9848, 0.275, 0.9848, 0.3, 0.9848, 0.3, 1.0, 0.275, 1.0, 0.275, 1.0, 0.3, 1.0, 0.3, 1.0, 0.275, 1.0, 0.275, 1.0, 0.3, 1.0, 0.3, 1.0, 0.275, 1.0, 0.25, 0.9471, 0.275, 0.9471, 0.275, 0.9651, 0.25, 0.9651, 0.25, 0.9651, 0.275, 0.9651, 0.275, 0.9848, 0.25, 0.9848, 0.25, 0.9848, 0.275, 0.9848, 0.275, 1.0, 0.25, 1.0, 0.25, 1.0, 0.275, 1.0, 0.275, 1.0, 0.25, 1.0, 0.25, 1.0, 0.275, 1.0, 0.275, 1.0, 0.25, 1.0, 0.225, 0.9471, 0.25, 0.9471, 0.25, 0.9651, 0.225, 0.9651, 0.225, 0.9651, 0.25, 0.9651, 0.25, 0.9848, 0.225, 0.9848, 0.225, 0.9848, 0.25, 0.9848, 0.25, 1.0, 0.225, 1.0, 0.225, 1.0, 0.25, 1.0, 0.25, 1.0, 0.225, 1.0, 0.225, 1.0, 0.25, 1.0, 0.25, 1.0, 0.225, 1.0, 0.2, 0.9471, 0.225, 0.9471, 0.225, 0.9651, 0.2, 0.9651, 0.2, 0.9651, 0.225, 0.9651, 0.225, 0.9848, 0.2, 0.9848, 0.2, 0.9848, 0.225, 0.9848, 0.225, 1.0, 0.2, 1.0, 0.2, 1.0, 0.225, 1.0, 0.225, 1.0, 0.2, 1.0, 0.2, 1.0, 0.225, 1.0, 0.225, 1.0, 0.2, 1.0, 0.175, 0.9471, 0.2, 0.9471, 0.2, 0.9651, 0.175, 0.9651, 0.175, 0.9651, 0.2, 0.9651, 0.2, 0.9848, 0.175, 0.9848, 0.175, 0.9848, 0.2, 0.9848, 0.2, 1.0, 0.175, 1.0, 0.175, 1.0, 0.2, 1.0, 0.2, 1.0, 0.175, 1.0, 0.175, 1.0, 0.2, 1.0, 0.2, 1.0, 0.175, 1.0, 0.15, 0.9471, 0.175, 0.9471, 0.175, 0.9651, 0.15, 0.9651, 0.15, 0.9651, 0.175, 0.9651, 0.175, 0.9848, 0.15, 0.9848, 0.15, 0.9848, 0.175, 0.9848, 0.175, 1.0, 0.15, 1.0, 0.15, 1.0, 0.175, 1.0, 0.175, 1.0, 0.15, 1.0, 0.15, 1.0, 0.175, 1.0, 0.175, 1.0, 0.15, 1.0, 0.125, 0.9471, 0.15, 0.9471, 0.15, 0.9651, 0.125, 0.9651, 0.125, 0.9651, 0.15, 0.9651, 0.15, 0.9848, 0.125, 0.9848, 0.125, 0.9848, 0.15, 0.9848, 0.15, 1.0, 0.125, 1.0, 0.125, 1.0, 0.15, 1.0, 0.15, 1.0, 0.125, 1.0, 0.125, 1.0, 0.15, 1.0, 0.15, 1.0, 0.125, 1.0, 0.1, 0.9471, 0.125, 0.9471, 0.125, 0.9651, 0.1, 0.9651, 0.1, 0.9651, 0.125, 0.9651, 0.125, 0.9848, 0.1, 0.9848, 0.1, 0.9848, 0.125, 0.9848, 0.125, 1.0, 0.1, 1.0, 0.1, 1.0, 0.125, 1.0, 0.125, 1.0, 0.1, 1.0, 0.1, 1.0, 0.125, 1.0, 0.125, 1.0, 0.1, 1.0, 0.075, 0.9471, 0.1, 0.9471, 0.1, 0.9651, 0.075, 0.9651, 0.075, 0.9651, 0.1, 0.9651, 0.1, 0.9848, 0.075, 0.9848, 0.075, 0.9848, 0.1, 0.9848, 0.1, 1.0, 0.075, 1.0, 0.075, 1.0, 0.1, 1.0, 0.1, 1.0, 0.075, 1.0, 0.075, 1.0, 0.1, 1.0, 0.1, 1.0, 0.075, 1.0, 0.05, 0.9471, 0.075, 0.9471, 0.075, 0.9651, 0.05, 0.9651, 0.05, 0.9651, 0.075, 0.9651, 0.075, 0.9848, 0.05, 0.9848, 0.05, 0.9848, 0.075, 0.9848, 0.075, 1.0, 0.05, 1.0, 0.05, 1.0, 0.075, 1.0, 0.075, 1.0, 0.05, 1.0, 0.05, 1.0, 0.075, 1.0, 0.075, 1.0, 0.05, 1.0, 0.025, 0.9471, 0.05, 0.9471, 0.05, 0.9651, 0.025, 0.9651, 0.025, 0.9651, 0.05, 0.9651, 0.05, 0.9848, 0.025, 0.9848, 0.025, 0.9848, 0.05, 0.9848, 0.05, 1.0, 0.025, 1.0, 0.025, 1.0, 0.05, 1.0, 0.05, 1.0, 0.025, 1.0, 0.025, 1.0, 0.05, 1.0, 0.05, 1.0, 0.025, 1.0, 3.912e-07, 0.9471, 0.025, 0.9471, 0.025, 0.9651, 1.945e-05, 0.9651, 1.945e-05, 0.9651, 0.025, 0.9651, 0.025, 0.9848, 7.406e-05, 0.9848, 7.406e-05, 0.9848, 0.025, 0.9848, 0.025, 1.0, 0.0001076, 1.0, 0.0001076, 1.0, 0.025, 1.0, 0.025, 1.0, 2.788e-05, 1.0, 2.788e-05, 1.0, 0.025, 1.0, 0.025, 1.0, 3.912e-07, 1.0, 0.025, 0.75, 1.0, 0.75, 0.975, 0.75, 0.95, 0.75, 0.925, 0.75, 0.9, 0.75, 0.875, 0.75, 0.85, 0.75, 0.825, 0.75, 0.8, 0.75, 0.775, 0.75, 0.75, 0.75, 0.725, 0.75, 0.7, 0.75, 0.675, 0.75, 0.65, 0.75, 0.625, 0.75, 0.6, 0.75, 0.575, 0.75, 0.55, 0.75, 0.525, 0.75, 0.5, 0.75, 0.475, 0.75, 0.45, 0.75, 0.425, 0.75, 0.4, 0.75, 0.375, 0.75, 0.35, 0.75, 0.325, 0.75, 0.3, 0.75, 0.275, 0.75, 0.25, 0.75, 0.225, 0.75, 0.2, 0.75, 0.175, 0.75, 0.15, 0.75, 0.125, 0.75, 0.1, 0.75, 0.075, 0.75, 0.05, 0.75, 0.8, 0.75, 0.775, 0.75, 0.775, 0.75, 0.8, 0.75, 0.475, 0.75, 0.45, 0.75, 0.45, 0.75, 0.475, 0.75, 0.15, 0.75, 0.125, 0.75, 0.125, 0.75, 0.15, 0.75, 0.825, 0.75, 0.8, 0.75, 0.8, 0.75, 0.825, 0.75, 0.5, 0.75, 0.475, 0.75, 0.475, 0.75, 0.5, 0.75, 0.175, 0.75, 0.15, 0.75, 0.15, 0.75, 0.175, 0.75, 0.85, 0.75, 0.825, 0.75, 0.825, 0.75, 0.85, 0.75, 0.525, 0.75, 0.5, 0.75, 0.5, 0.75, 0.525, 0.75, 0.2, 0.75, 0.175, 0.75, 0.175, 0.75, 0.2, 0.75, 0.875, 0.75, 0.85, 0.75, 0.85, 0.75, 0.875, 0.75, 0.55, 0.75, 0.525, 0.75, 0.525, 0.75, 0.55, 0.75, 0.225, 0.75, 0.2, 0.75, 0.2, 0.75, 0.225, 0.75, 0.9, 0.75, 0.875, 0.75, 0.875, 0.75, 0.9, 0.75, 0.575, 0.75, 0.55, 0.75, 0.55, 0.75, 0.575, 0.75, 0.25, 0.75, 0.225, 0.75, 0.225, 0.75, 0.25, 0.75, 0.925, 0.75, 0.9, 0.75, 0.9, 0.75, 0.925, 0.75, 0.6, 0.75, 0.575, 0.75, 0.575, 0.75, 0.6, 0.75, 0.275, 0.75, 0.25, 0.75, 0.25, 0.75, 0.275, 0.75, 0.95, 0.75, 0.925, 0.75, 0.925, 0.75, 0.95, 0.75, 0.625, 0.75, 0.6, 0.75, 0.6, 0.75, 0.625, 0.75, 0.3, 0.75, 0.275, 0.75, 0.275, 0.75, 0.3, 0.75, 0.975, 0.75, 0.95, 0.75, 0.95, 0.75, 0.975, 0.75, 0.65, 0.75, 0.625, 0.75, 0.625, 0.75, 0.65, 0.75, 0.325, 0.75, 0.3, 0.75, 0.3, 0.75, 0.325, 0.75, 1.0, 0.75, 0.975, 0.75, 0.975, 0.75, 1.0, 0.75, 0.675, 0.75, 0.65, 0.75, 0.65, 0.75, 0.675, 0.75, 0.35, 0.75, 0.325, 0.75, 0.325, 0.75, 0.35, 0.75, 0.025, 0.75, 3.912e-07, 0.75, 3.912e-07, 0.75, 0.025, 0.75, 0.7, 0.75, 0.675, 0.75, 0.675, 0.75, 0.7, 0.75, 0.375, 0.75, 0.35, 0.75, 0.35, 0.75, 0.375, 0.75, 0.05, 0.75, 0.025, 0.75, 0.025, 0.75, 0.05, 0.75, 0.725, 0.75, 0.7, 0.75, 0.7, 0.75, 0.725, 0.75, 0.4, 0.75, 0.375, 0.75, 0.375, 0.75, 0.4, 0.75, 0.075, 0.75, 0.05, 0.75, 0.05, 0.75, 0.075, 0.75, 0.75, 0.75, 0.725, 0.75, 0.725, 0.75, 0.75, 0.75, 0.425, 0.75, 0.4, 0.75, 0.4, 0.75, 0.425, 0.75, 0.1, 0.75, 0.075, 0.75, 0.075, 0.75, 0.1, 0.75, 0.775, 0.75, 0.75, 0.75, 0.75, 0.75, 0.775, 0.75, 0.45, 0.75, 0.425, 0.75, 0.425, 0.75, 0.45, 0.75])
me_cylinder.use_remesh_fix_poles = True
me_cylinder.use_remesh_preserve_attributes = False
me_cylinder.use_mirror_vertex_groups = False
me_cylinder.update()

# ---- objects
ob_cylinder = bpy.data.objects.new('Cylinder', me_cylinder)

# ---- transforms, parenting, visibility, modifiers, constraints
ob_cylinder.location = (0.0, 0.0, 0.0)
ob_cylinder.scale = (3.19, 3.19, 1.0)
ob_cylinder.lineart.crease_threshold = 0.0
_m = ob_cylinder.modifiers.new('Auto Smooth', 'NODES')
_m.node_group = ng_auto_smooth
_gi = [s.identifier for s in ng_auto_smooth.interface.items_tree if s.item_type == 'SOCKET' and s.in_out == 'INPUT']
_m[_gi[1]] = 0.5236  # Angle

# ---- collection membership
col_collection.objects.link(ob_cylinder)

# ---- scene / render settings (as saved in the file)
scene.frame_start = 1; scene.frame_end = 250; scene.frame_set(55)
scene.render.engine = 'BLENDER_EEVEE_NEXT'
scene.cycles.use_denoising = False
scene.cycles.samples = 128
scene.cycles.sampling_pattern = 'TABULATED_SOBOL'
scene.cycles.use_adaptive_sampling = False
scene.cycles.use_light_tree = False
scene.view_settings.view_transform = 'Filmic'
bpy.context.view_layer.update()

# ---- added for rendering (the .blend has no active camera and no usable light): camera, sun
cam_auto = bpy.data.cameras.new('AutoCamera')
cam_auto.lens = 50.0
cam_auto.sensor_width = 36.0
cam_auto.clip_end = 1000.0
ob_auto_camera = bpy.data.objects.new('AutoCamera', cam_auto)
scene.collection.objects.link(ob_auto_camera)
ob_auto_camera.location = (15.9928, -19.1914, 13.6239)
ob_auto_camera.rotation_euler = (1.09748, -7.21219e-08, 0.694738)
scene.camera = ob_auto_camera
light_auto_sun = bpy.data.lights.new('AutoSun', 'SUN')
light_auto_sun.energy = 3.0
light_auto_sun.angle = 0.0523599
ob_auto_sun = bpy.data.objects.new('AutoSun', light_auto_sun)
scene.collection.objects.link(ob_auto_sun)
ob_auto_sun.rotation_euler = (0.872665, 0.174533, 0.523599)
bpy.context.view_layer.update()
